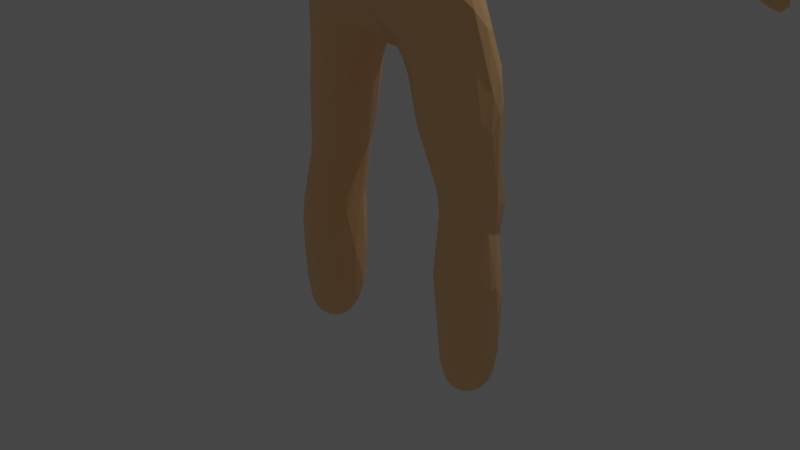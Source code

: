 # Source: char2.blend  (saved by Blender 2.80.75; exported with 4.5.12 LTS)
import bpy
from mathutils import Matrix  # noqa: F401  (used for matrix-valued properties, if any)

bpy.ops.wm.read_factory_settings(use_empty=True)
scene = bpy.context.scene
scene.name = 'Scene'

# ---- collections
col_collection = bpy.data.collections.new('Collection'); scene.collection.children.link(col_collection)
col_eyes = bpy.data.collections.new('eyes'); scene.collection.children.link(col_eyes)

# ---- materials (node trees are filled in below, after node groups)
mat_material = bpy.data.materials.new('Material')
mat_material.alpha_threshold = 0.0
mat_material.use_transparent_shadow = False
mat_material.line_color = (0.0, 0.0, 0.0, 1.0)
mat_grayhair = bpy.data.materials.new('GrayHair')
mat_grayhair.use_transparent_shadow = False
mat_eye1 = bpy.data.materials.new('eye1')
mat_eye1.alpha_threshold = 0.0
mat_eye1.use_transparent_shadow = False
mat_eye1.line_color = (0.0, 0.0, 0.0, 1.0)
mat_eye2 = bpy.data.materials.new('eye2')
mat_eye2.alpha_threshold = 0.0
mat_eye2.use_transparent_shadow = False
mat_eye2.line_color = (0.0, 0.0, 0.0, 1.0)

# ---- material node trees
mat_material.use_nodes = True; mat_material.node_tree.nodes.clear()
_N = mat_material.node_tree.nodes; _L = mat_material.node_tree.links
n0 = _N.new('ShaderNodeOutputMaterial'); n0.name = 'Material Output'; n0.location = (300, 300)
n1 = _N.new('ShaderNodeBsdfPrincipled'); n1.name = 'Principled BSDF'; n1.location = (10, 300)
n1.distribution = 'GGX'
n1.subsurface_method = 'BURLEY'
n1.inputs[0].default_value = (1.0, 0.6105, 0.2961, 1.0)
n1.inputs[2].default_value = 0.4
n1.inputs[3].default_value = 1.45
n1.inputs[27].default_value = (0.0, 0.0, 0.0, 1.0)
n1.inputs[28].default_value = 1.0
_L.new(n1.outputs[0], n0.inputs[0])
n0.is_active_output = True
mat_grayhair.use_nodes = True; mat_grayhair.node_tree.nodes.clear()
_N = mat_grayhair.node_tree.nodes; _L = mat_grayhair.node_tree.links
n0 = _N.new('ShaderNodeOutputMaterial'); n0.name = 'Material Output'; n0.location = (300, 300)
n1 = _N.new('ShaderNodeBsdfPrincipled'); n1.name = 'Principled BSDF'; n1.location = (10, 300)
n1.distribution = 'GGX'
n1.subsurface_method = 'BURLEY'
n1.inputs[0].default_value = (0.5271, 0.5271, 0.5271, 1.0)
n1.inputs[3].default_value = 1.45
n1.inputs[27].default_value = (0.0, 0.0, 0.0, 1.0)
n1.inputs[28].default_value = 1.0
_L.new(n1.outputs[0], n0.inputs[0])
n0.is_active_output = True
mat_eye1.use_nodes = True; mat_eye1.node_tree.nodes.clear()
_N = mat_eye1.node_tree.nodes; _L = mat_eye1.node_tree.links
n0 = _N.new('ShaderNodeOutputMaterial'); n0.name = 'Material Output'; n0.location = (300, 300)
n1 = _N.new('ShaderNodeBsdfPrincipled'); n1.name = 'Principled BSDF'; n1.location = (10, 300)
n1.distribution = 'GGX'
n1.subsurface_method = 'BURLEY'
n1.inputs[0].default_value = (1.0, 1.0, 1.0, 1.0)
n1.inputs[2].default_value = 0.4
n1.inputs[3].default_value = 1.45
n1.inputs[27].default_value = (0.0, 0.0, 0.0, 1.0)
n1.inputs[28].default_value = 1.0
_L.new(n1.outputs[0], n0.inputs[0])
n0.is_active_output = True
mat_eye2.use_nodes = True; mat_eye2.node_tree.nodes.clear()
_N = mat_eye2.node_tree.nodes; _L = mat_eye2.node_tree.links
n0 = _N.new('ShaderNodeOutputMaterial'); n0.name = 'Material Output'; n0.location = (300, 300)
n1 = _N.new('ShaderNodeBsdfPrincipled'); n1.name = 'Principled BSDF'; n1.location = (10, 300)
n1.distribution = 'GGX'
n1.subsurface_method = 'BURLEY'
n1.inputs[0].default_value = (0.0, 0.0, 0.0, 1.0)
n1.inputs[2].default_value = 0.4
n1.inputs[3].default_value = 1.45
n1.inputs[27].default_value = (0.0, 0.0, 0.0, 1.0)
n1.inputs[28].default_value = 1.0
_L.new(n1.outputs[0], n0.inputs[0])
n0.is_active_output = True

# ---- world
world_world = bpy.data.worlds.new('World'); scene.world = world_world
world_world.use_nodes = True; world_world.node_tree.nodes.clear()
_N = world_world.node_tree.nodes; _L = world_world.node_tree.links
n0 = _N.new('ShaderNodeOutputWorld'); n0.name = 'World Output'; n0.location = (300, 300)
n1 = _N.new('ShaderNodeBackground'); n1.name = 'Background'; n1.location = (10, 300)
n1.inputs[0].default_value = (0.05088, 0.05088, 0.05088, 1.0)
_L.new(n1.outputs[0], n0.inputs[0])
n0.is_active_output = True
world_world.color = (0.05088, 0.05088, 0.05088)
world_world.use_sun_shadow = False
world_world.sun_shadow_jitter_overblur = 0.0

# ---- cameras
cam_camera = bpy.data.cameras.new('Camera')
cam_camera.clip_end = 100.0
cam_camera.ortho_scale = 7.314

# ---- lights
light_light = bpy.data.lights.new('Light', 'POINT')
light_light.transmission_factor = 0.0
light_light.energy = 1000.0
light_light.shadow_soft_size = 0.1
light_light.shadow_maximum_resolution = 0.006
light_light.use_absolute_resolution = True

# ---- meshes
me_cube = bpy.data.meshes.new('Cube')
me_cube.from_pydata([(-2.408, 0.1877, 4.121), (-1.106, -0.2645, 0.4831), (0.7522, -0.5024, 2.245), (3.075, 0.04916, 3.786), (-0.5528, 0.3379, 3.168), (-0.667, 0.2492, 2.874), (-0.7892, 0.07234, 2.832), (-3.118, 0.3463, 3.625), (-1.23, 0.2247, 4.865), (-0.9634, 0.3701, 5.324), (-0.663, -0.2458, 3.781), (-0.5332, 0.3991, 3.68), (-0.79, -0.2559, 0.5011), (-0.9841, 0.2436, 2.04), (-1.275, 0.09845, -0.2147), (-0.123, -0.5727, 2.432), (-0.2205, 0.2814, 2.181), (-0.6085, -0.1381, 5.484), (-0.1615, -0.1892, 5.639), (-2.647, 0.2198, 4.053), (-2.677, -0.1255, 4.084), (-2.165, 0.02473, 4.858), (-1.128, -0.2586, 4.759), (-1.052, -0.27, 4.698), (-1.159, 0.3001, 4.926), (-1.18, 0.3528, 4.989), (-1.156, 0.21, 4.869), (-0.9171, -0.1995, 5.401), (-0.3023, 0.5511, 6.349), (-0.6665, -0.36, 3.998), (-1.014, -0.3046, 0.6827), (-0.4256, -0.3269, 1.756), (-1.253, 0.004633, -1.368), (-0.3096, -0.5279, 3.36), (0.06983, -0.5695, 4.031), (0.1197, -0.5389, 3.471), (-0.1048, -0.6512, 4.323), (-0.02401, 0.5758, 4.343), (0.22, 0.1062, 5.65), (0.3474, 0.1207, 5.512), (3.595, 0.1771, 2.889), (0.2608, 0.2853, 6.7), (2.388, 0.135, 4.076), (1.25, 0.2313, 4.864), (0.7224, 0.4838, 4.464), (0.8895, -0.09155, 4.395), (0.4533, -0.458, 3.835), (0.6113, 0.3675, 3.85), (1.152, 0.1949, 0.1859), (0.2577, 0.2993, 2.202), (0.4186, 0.6927, 4.687), (0.873, -0.1916, -1.423), (2.999, 0.05462, 3.406), (3.215, 0.317, 3.264), (1.203, -0.1847, 4.758), (1.738, 0.04387, 5.161), (0.9252, -0.144, 5.429), (0.9824, -0.4987, 5.084), (0.6019, 0.4161, 4.171), (0.007001, 0.5753, 4.341), (1.136, 0.05555, 1.616), (1.268, -0.08891, -1.333), (1.041, -0.3668, -0.9589), (0.2682, -0.5164, 3.517), (0.5938, -0.3615, 3.59), (0.6147, -0.4288, 3.202), (0.04456, 0.2137, 5.729), (3.483, 0.1996, 3.284), (-3.373, 0.1378, 3.343), (-0.6084, 0.3469, 2.545), (-0.3799, 0.1133, 5.504), (-2.181, -0.09466, 4.234), (-2.958, -0.02853, 3.597), (-3.478, 0.3185, 3.247), (-1.756, -0.16, 4.505), (-1.602, 0.1658, 5.229), (-2.169, -0.06304, 4.836), (-2.213, -0.1939, 4.554), (-1.294, -0.3691, 4.87), (-1.315, -0.3026, 4.779), (-0.2008, 0.1131, 5.664), (-0.4384, 0.0815, 6.279), (-0.7506, -0.1201, 4.02), (-0.5028, 0.1888, 1.478), (-0.2843, -0.09523, 1.778), (-0.4769, 0.321, 1.938), (-0.7766, -0.4855, 2.279), (-1.225, -0.2189, -1.302), (-1.247, 0.07674, -1.305), (-1.111, -0.251, -1.405), (-0.997, 0.2978, -0.2149), (-1.233, 0.03216, 0.2604), (-0.6836, 0.1879, 0.5781), (-0.3781, -0.4829, 3.674), (-0.7707, -0.03189, 3.006), (-0.2901, 0.4605, 3.141), (-0.2173, 0.5296, 3.615), (-0.01857, 0.778, 6.246), (-0.1319, 0.6885, 6.22), (-0.2856, 0.6123, 6.121), (3.679, 0.2976, 2.904), (0.3028, -0.1798, 5.542), (0.2119, -0.2405, 5.529), (3.488, 0.2525, 3.281), (1.514, 0.324, 4.883), (1.695, -0.04949, 5.161), (1.472, 0.1834, 4.69), (2.096, -0.2405, 4.584), (0.7866, 0.1972, 4.335), (1.293, -0.3796, 4.919), (0.3628, 0.1813, 5.916), (0.2151, 0.0885, 5.696), (0.6309, -0.5896, 4.355), (0.4257, -0.1956, 1.501), (0.2527, -0.1299, 1.835), (0.3634, 0.2936, 2.076), (0.8882, -0.3926, 1.73), (0.2595, -0.3107, 1.966), (0.8611, 0.2365, -1.061), (1.144, -0.3725, -0.6269), (0.6859, -0.07492, 0.4494), (0.961, -0.3181, 0.4609), (0.2747, 0.4535, 3.096), (0.2402, -0.1838, 6.694), (0.08745, -0.03891, 6.746), (0.04571, 0.3536, 2.438), (-0.2633, -0.02216, 5.619), (-0.3512, 0.6474, 4.961), (-0.6771, 0.4222, 5.263), (-0.1919, -0.3311, 2.024), (-0.2139, 0.0113, 1.878), (-0.07557, 0.1456, 2.02), (-2.114, 0.2933, 4.548), (-2.612, -0.04439, 4.317), (-2.343, -0.1541, 4.349), (-2.748, 0.2574, 3.764), (-1.909, 0.307, 4.801), (-2.206, -0.1601, 4.684), (-1.095, 0.2002, 4.826), (-0.5723, 0.4583, 3.938), (-0.8879, 0.2195, -1.18), (-0.6991, -0.5309, 2.222), (-0.3541, 0.04106, 5.547), (-0.1345, 0.06044, 1.931), (-2.512, -0.03391, 3.918), (-2.681, -0.005441, 3.777), (-2.664, 0.2307, 3.981), (-3.034, 0.1995, 3.876), (-2.748, 0.1757, 4.156), (-2.833, 0.02615, 3.612), (-2.822, -0.07747, 3.841), (-3.602, 0.2225, 2.763), (-1.938, 0.2134, 4.965), (-1.859, -0.2586, 4.868), (-2.091, 0.1339, 4.896), (-1.112, 0.04634, 4.805), (-1.273, -0.2204, 4.74), (-1.256, 0.3283, 4.949), (-0.9039, 0.2598, 5.422), (-0.2668, 0.05782, 5.765), (-0.2119, -0.3669, 6.548), (-0.4129, -0.6806, 4.462), (-0.6306, 0.3528, 3.874), (-0.621, -0.3326, 3.819), (-0.2948, 0.5556, 4.191), (-1.066, 0.2834, 0.8093), (-1.207, -0.03061, 0.7204), (-0.9333, 0.33, 0.7478), (-0.2877, -0.3186, 1.957), (-0.7389, -0.2421, -0.4227), (-0.9644, -0.403, -0.1541), (-0.6742, 0.01268, 0.3895), (-0.989, 0.353, 0.5161), (-0.8951, -0.3048, 0.4843), (-0.676, -0.2232, 3.437), (-0.1414, -0.5371, 3.857), (-0.2203, -0.2605, 6.666), (-0.3805, 0.4951, 3.617), (0.5527, 0.3094, 5.379), (0.3687, 0.6922, 4.852), (0.5339, 0.6319, 4.54), (0.7432, -0.09191, 3.158), (0.3873, 0.162, 6.616), (1.431, -0.04074, 5.296), (1.407, -0.3174, 5.006), (1.125, 0.08102, 4.819), (0.1704, -0.1809, 5.655), (0.2816, 0.1255, 5.809), (0.5806, 0.4409, 3.982), (0.6923, 0.01898, 3.85), (0.4787, 0.4434, 3.691), (0.5917, 0.3105, 3.699), (0.7015, 0.3129, 0.9784), (0.7272, -0.2196, -0.4755), (0.5831, -0.6526, 2.522), (0.5431, 0.376, 2.321), (0.3702, 0.3445, 2.235), (1.098, -0.1006, -1.497), (1.174, -0.03213, -1.469), (2.181, 0.1628, 4.276), (2.246, 0.2204, 4.295), (2.541, 0.0554, 3.856), (2.871, 0.1919, 4.03), (1.675, -0.3083, 4.667), (2.224, -0.1865, 4.582), (1.097, 0.3463, 4.94), (1.231, 0.3236, 4.953), (1.166, 0.2404, 4.89), (1.295, -0.3643, 4.856), (0.4617, -0.07544, 6.354), (0.2735, 0.4266, 6.608), (0.2767, -0.5472, 4.011), (0.7146, -0.1149, 3.899), (0.5018, 0.493, 4.185), (0.7922, 0.3031, 0.6788), (1.083, 0.2712, 0.9399), (0.5313, 0.3161, 1.757), (0.4922, -0.4001, 1.816), (1.185, 0.1237, -1.372), (0.9391, 0.2992, -0.2498), (1.309, 0.04981, -0.5888), (1.31, -0.1549, -0.3246), (0.9176, 0.3559, 0.4358), (0.7511, 0.1883, 0.04646), (0.6594, -0.2743, 3.492), (0.6876, -0.09116, 3.431), (0.4148, 0.4313, 3.163), (-0.4771, -0.5404, 2.197), (-0.5591, 0.3725, 2.385), (-0.5687, 0.3364, 2.791), (-0.5228, 0.66, 4.636), (-0.5891, 0.6028, 4.506), (-3.811, 0.3545, 2.828), (-3.759, 0.3358, 2.742), (-3.805, 0.2784, 2.715), (-0.3913, -0.04468, 6.609), (-0.2842, -0.5098, 5.272), (-0.6958, -0.6605, 4.75), (-0.5875, -0.6919, 4.825), (-1.095, -0.07064, -1.5), (-1.172, -0.2042, -1.415), (-1.146, -0.1493, -1.469), (-1.095, 0.03817, -1.491), (-1.087, 0.1154, -1.445), (-1.075, -0.1685, -1.481), (-0.9748, 0.09622, 2.305), (-0.8943, -0.2772, 2.565), (-0.5391, 0.1738, 5.453), (-0.2926, -0.1614, 5.553), (-0.2008, -0.09294, 1.871), (-0.5594, 0.3201, 5.369), (-0.07958, 0.2632, 5.48), (-0.1279, -0.2342, 5.556), (-0.09604, -0.2218, 5.602), (-0.2214, -0.1317, 5.605), (0.04903, -0.2429, 5.543), (-2.532, 0.2023, 4.047), (-2.38, 0.2619, 4.413), (-2.523, 0.2178, 4.39), (-2.525, -0.1186, 4.234), (-2.602, 0.1043, 3.791), (-2.721, 0.1333, 4.254), (-2.84, 0.05358, 4.165), (-3.076, 0.05553, 3.795), (-2.638, -0.1315, 4.027), (-2.723, 0.208, 3.71), (-2.925, 0.2295, 3.466), (-3.461, 0.2097, 3.284), (-3.209, 0.08556, 3.618), (-3.353, 0.08799, 3.206), (-3.033, 0.04101, 3.351), (-3.095, -0.003298, 3.405), (-2.756, -0.05481, 3.802), (-3.454, 0.2514, 2.897), (-3.532, 0.3745, 3.065), (-3.692, 0.3737, 2.876), (-3.471, 0.2721, 3.276), (-1.565, 0.3227, 4.855), (-1.713, 0.3044, 4.989), (-1.854, 0.1318, 5.083), (-2.046, -0.1572, 4.867), (-1.799, -0.3208, 4.755), (-1.657, -0.3036, 4.666), (-1.815, -0.08138, 4.45), (-1.923, -0.211, 4.469), (-2.133, 0.1447, 4.289), (-2.411, -0.103, 4.46), (-1.153, -0.02206, 4.796), (-0.9223, -0.2604, 4.479), (-0.9849, -0.3444, 4.625), (-1.134, -0.3567, 4.771), (-1.043, 0.3884, 4.939), (-1.033, 0.4294, 5.042), (-1.183, 0.3956, 5.098), (-1.075, 0.3117, 4.878), (-1.309, -0.08217, 5.35), (-0.9613, 0.3202, 5.38), (-0.9936, -0.5129, 5.034), (-1.162, -0.3982, 4.82), (-0.179, -0.2107, 5.769), (-0.2391, -0.06183, 5.702), (-0.3086, 0.2876, 5.872), (-0.2176, 0.1738, 5.773), (-0.26, 0.0649, 5.635), (-0.2344, 0.0438, 5.687), (-0.2455, -0.002007, 5.7), (-0.2021, -0.1585, 5.714), (-0.385, 0.3669, 6.022), (-0.1513, -0.4509, 6.289), (-0.27, -0.3939, 6.425), (-0.4383, -0.1027, 6.496), (-0.4632, -0.004214, 6.457), (-0.4939, 0.03829, 6.177), (-0.3891, 0.2498, 6.589), (-0.3733, 0.4674, 6.1), (-0.4053, 0.4214, 6.248), (-0.2524, 0.5512, 6.439), (-0.5119, -0.4855, 4.026), (-0.3949, -0.4847, 3.867), (-0.6879, 0.2811, 4.171), (-0.7121, -0.2157, 3.943), (-0.8927, -0.3838, 4.482), (-0.8165, -0.08552, 4.225), (-0.5408, 0.4576, 3.823), (-0.4324, 0.5354, 3.889), (-0.5061, 0.5007, 4.175), (-0.5249, 0.5086, 4.263), (-0.3416, 0.569, 4.297), (-0.6643, -0.1049, 0.6281), (-0.7173, -0.1973, 0.5979), (-0.9945, 0.3203, 0.7772), (-1.184, -0.02569, 1.281), (-0.7449, -0.4028, 1.256), (-1.104, -0.2365, 1.219), (-0.6664, 0.1495, 0.5754), (-0.5402, 0.3695, 2.094), (-1.117, 0.2419, 0.8074), (-0.7254, 0.3331, 0.9939), (-1.168, 0.155, 1.005), (-0.8335, -0.4007, 1.282), (-0.293, 0.04623, 1.808), (-0.4435, 0.04913, 1.493), (-0.43, 0.1581, 1.639), (-0.2397, 0.12, 1.932), (-0.2482, -0.2235, 1.886), (-0.1794, -0.2545, 1.947), (-0.4016, -0.1536, 1.554), (-0.4629, 0.2501, 1.744), (-1.035, -0.1189, 1.949), (-1.137, -0.1262, 1.436), (-0.5613, -0.3621, 1.375), (-0.8471, -0.4195, 1.682), (-0.4068, -0.262, 1.655), (-0.3028, -0.2289, 1.827), (-0.5259, -0.4105, 1.778), (-0.9151, -0.3667, 1.812), (-0.7532, 0.05179, -1.201), (-1.168, 0.1505, -1.344), (-1.089, 0.2538, -1.071), (-1.077, 0.178, -1.367), (-1.261, -0.1336, -1.322), (-1.2, 0.02902, -1.434), (-1.238, -0.06534, -1.401), (-1.287, -0.1543, -1.076), (-0.9791, -0.273, -1.381), (-0.8626, -0.2109, -1.393), (-1.074, -0.3627, -0.956), (-1.181, -0.3122, -1.022), (-0.984, 0.2854, -0.8692), (-1.31, -0.1798, -0.5764), (-1.247, 0.1638, -0.8388), (-1.14, -0.369, -0.6806), (-0.7831, 0.2189, 0.02323), (-0.7199, -0.231, -0.121), (-0.8565, 0.2724, -0.291), (-1.186, 0.1613, 0.1163), (-1.075, -0.3937, -0.1509), (-0.687, 0.06278, 0.09113), (-0.6424, 0.04233, 0.609), (-0.9244, 0.3463, 0.397), (-1.147, 0.2005, 0.1954), (-1.256, -0.2387, -0.05161), (-1.127, -0.2325, 0.6257), (-1.201, 0.1297, 0.2892), (-1.033, -0.3076, 0.4689), (-1.145, -0.3487, -0.02151), (-0.12, -0.5304, 3.618), (-0.504, -0.4946, 3.238), (-0.6362, -0.4546, 3.046), (-0.4402, -0.66, 2.815), (-0.6493, 0.1257, 3.535), (-0.6768, -0.1346, 3.584), (-0.6473, 0.1439, 3.671), (-0.6991, -0.0725, 3.319), (-0.5417, -0.3939, 3.766), (-0.6194, 0.2597, 3.18), (-0.7555, -0.167, 3.096), (-0.4468, -0.4727, 3.463), (-0.6208, -0.3314, 3.549), (-0.02103, 0.5136, 3.356), (-0.02396, 0.6438, 6.386), (-0.02116, 0.6783, 6.334), (-0.2246, 0.5999, 6.292), (-0.04796, 0.8024, 6.194), (0.01402, 0.8098, 6.192), (-0.1803, 0.4494, 6.661), (-0.03219, 0.1873, 5.668), (-0.1267, 0.1972, 5.74), (-0.3864, -0.7156, 4.687), (-0.2239, -0.6212, 5.116), (-0.06051, -0.1886, 6.726), (-0.2142, 0.6279, 5.996), (-0.03337, 0.6274, 5.866), (-0.1417, 0.6225, 5.901), (-0.05359, 0.7014, 6.136), (-0.1342, -0.1718, 1.902), (0.4348, -0.4875, 2.115), (0.2467, 0.397, 2.749), (0.455, 0.3779, 2.734), (0.1579, 0.1538, 2.006), (0.9918, 0.316, 1.804), (0.4157, 0.5362, 5.127), (3.657, 0.312, 3.01), (0.3619, -0.04569, 6.64), (0.9719, -0.06457, -1.508), (0.909, 0.09869, -1.44), (1.085, -0.2103, -1.455), (0.8672, 0.03261, 2.656), (0.368, 0.06882, 5.527), (0.3007, 0.02907, 5.588), (0.1225, -0.1128, 1.89), (0.5292, 0.1822, 5.45), (0.1431, -0.2228, 5.561), (2.21, -0.09095, 4.215), (2.346, -0.03595, 4.076), (2.819, 0.024, 4.183), (2.553, -0.04735, 4.374), (2.258, 0.1287, 4.739), (2.329, -0.1604, 4.355), (2.571, 0.1922, 3.946), (2.777, 0.1378, 4.185), (2.808, 0.08915, 4.191), (2.754, 0.178, 4.147), (2.688, 0.2134, 4.075), (2.458, -0.1271, 4.169), (2.844, 0.05217, 3.599), (2.729, 0.2142, 3.719), (3.013, 0.1794, 3.909), (3.294, 0.1227, 3.535), (3.192, 0.2857, 3.659), (2.931, -0.01585, 3.616), (3.29, 0.1809, 3.088), (3.445, 0.1241, 3.247), (1.774, -0.0539, 4.474), (1.954, -0.04742, 5.0), (1.432, -0.3398, 4.912), (1.371, -0.3386, 4.817), (1.329, -0.2747, 4.753), (1.791, -0.1405, 4.487), (1.426, 0.297, 4.842), (1.727, 0.2994, 4.702), (1.905, 0.2991, 4.825), (2.269, 0.02415, 4.76), (2.112, -0.1434, 4.829), (2.265, -0.1355, 4.242), (1.946, -0.2098, 4.456), (1.08, -0.2941, 4.724), (1.143, -0.2593, 4.759), (1.076, 0.4053, 5.027), (1.003, 0.4139, 4.924), (0.999, 0.389, 5.282), (0.7419, 0.4513, 5.211), (0.8832, 0.4669, 5.127), (1.006, 0.02949, 5.47), (1.283, -0.03631, 5.385), (0.8591, 0.1659, 5.459), (1.111, 0.3008, 5.358), (1.177, -0.4173, 4.854), (1.258, -0.2971, 4.779), (0.9785, -0.4235, 4.66), (1.025, -0.2865, 5.302), (0.06246, -0.2985, 5.848), (0.1206, -0.212, 5.615), (0.1806, -0.2083, 5.755), (0.217, -0.1217, 5.681), (0.2466, -0.1154, 5.751), (0.2475, 0.2415, 5.827), (0.2431, 0.014, 5.678), (0.1573, 0.3081, 5.798), (0.2342, -0.4155, 6.155), (0.4149, -0.169, 6.304), (0.4287, 0.05722, 6.144), (0.4528, 0.1142, 6.373), (0.4193, -0.03321, 6.057), (0.3326, -0.2704, 6.036), (0.3599, -0.3388, 6.28), (0.4207, -0.2582, 6.359), (0.3516, 0.3195, 6.592), (0.1308, -0.5297, 3.76), (0.3042, -0.5023, 3.758), (0.746, -0.2083, 4.022), (0.5103, -0.4179, 3.701), (0.6337, -0.3099, 3.818), (0.572, -0.3876, 3.854), (0.6749, -0.334, 3.971), (0.5738, -0.4304, 3.98), (0.4418, 0.5398, 4.282), (0.3405, 0.5469, 3.9), (0.3618, 0.5411, 4.245), (0.7163, -0.1589, 0.4307), (0.6893, 0.2157, 0.6236), (0.6579, 0.02881, 0.5197), (0.6688, -0.1367, 0.6355), (0.903, 0.3309, 0.7287), (1.098, 0.2703, 0.7645), (1.163, 0.1768, 0.8954), (1.221, -0.05296, 0.4162), (1.209, 0.09447, 0.6085), (0.9475, -0.3163, 0.6779), (0.7238, -0.244, 0.6889), (0.7927, -0.2803, 0.6431), (0.9724, 0.3264, 0.7843), (0.9336, 0.3853, 1.398), (0.6391, 0.228, 0.8481), (0.4345, -0.006217, 1.462), (0.3698, 0.1296, 1.739), (0.2441, -0.0289, 1.838), (0.4876, 0.1611, 1.501), (0.531, 0.3659, 2.063), (0.5213, 0.2621, 1.627), (1.186, 0.003688, 1.274), (0.6159, -0.468, 1.891), (0.7675, -0.4509, 1.748), (0.2718, -0.2234, 1.862), (0.3504, -0.3399, 1.912), (0.7276, -0.01025, -1.104), (0.954, 0.1556, -1.395), (1.266, -0.1856, -1.173), (1.223, 0.1778, -1.051), (1.177, -0.1752, -1.437), (0.9301, -0.2729, -1.354), (1.157, -0.3287, -0.9966), (0.7928, 0.2108, -0.9321), (0.8797, 0.2663, 0.1193), (0.9652, 0.2787, 0.1331), (1.066, 0.256, 0.1447), (0.8167, 0.244, 0.1057), (1.308, 0.01361, -0.262), (1.107, 0.31, 0.4802), (1.043, 0.3265, 0.3674), (1.004, 0.3472, 0.5078), (0.8225, 0.3168, 0.4113), (1.183, -0.1612, 0.5008), (0.7998, -0.2698, 0.4114), (0.8837, -0.3091, 0.4321), (0.8636, -0.3031, 0.6543), (0.4349, -0.5195, 3.259), (0.496, -0.6567, 2.817), (0.6659, -0.2214, 3.691), (0.6866, 0.1251, 3.194), (0.4711, -0.4593, 3.492), (-0.2116, 0.3905, 2.688), (0.02049, 0.7829, 6.245), (0.06194, 0.7073, 6.137), (0.03018, 0.6481, 6.373), (0.1725, 0.5593, 6.347), (0.2593, 0.5427, 6.469), (0.07374, 0.6057, 6.47), (0.1326, 0.1639, 5.691), (0.1407, 0.217, 5.756), (0.03647, 0.3063, 5.776), (0.1414, -0.2856, 1.981), (-0.004267, 0.6765, 4.856), (0.3083, 0.7069, 4.769), (0.04393, -0.581, 2.468), (0.2529, 0.5913, 5.966), (0.09214, 0.6436, 5.922), (0.01303, 0.216, 2.122), (-0.09263, -0.357, 6.604), (-0.02252, 0.608, 5.02), (3.086, 0.1321, 3.272), (3.155, 0.08386, 3.217), (3.176, 0.3497, 3.427), (-3.208, 0.3126, 3.22), (-3.262, 0.1684, 3.609), (-3.229, 0.2149, 3.665), (-0.3643, 0.6925, 4.854), (-3.834, 0.3272, 2.766), (-0.3732, 0.1134, 6.642), (-0.3437, -0.2413, 6.577), (-0.3006, -0.2206, 6.641), (-0.5622, -0.6444, 5.033), (-0.9838, -0.02487, -1.511), (-0.7025, -0.3044, 3.167), (-0.7202, 0.2469, 2.683), (-0.2802, 0.1203, 5.56), (-2.428, -0.1281, 4.167), (-2.821, -0.01096, 4.148), (-2.765, -0.07452, 4.118), (-3.18, 0.3361, 3.62), (-3.074, 0.1375, 3.844), (-3.627, 0.2018, 2.77), (-1.451, 0.1433, 4.673), (-1.432, -0.34, 4.834), (-1.746, -0.181, 5.04), (-1.887, 0.07646, 4.409), (-1.363, 0.2914, 4.86), (-1.181, -0.1846, 4.766), (-1.36, 0.02784, 5.359), (-1.158, -0.1374, 5.386), (-1.334, -0.3619, 4.926), (-1.395, -0.3276, 5.0), (-0.8937, -0.4686, 4.569), (-1.406, -0.2817, 5.091), (-0.3747, 0.1108, 5.957), (-0.3618, 0.1993, 5.91), (-0.1957, 0.1224, 5.712), (-0.417, -0.09971, 6.153), (-0.4313, -0.2261, 6.34), (-0.6364, -0.6355, 4.465), (-0.686, -0.5545, 4.343), (-0.7622, 0.2408, 4.305), (-0.6853, -0.05278, 3.721), (-0.7378, -0.2565, 0.6859), (-0.8723, 0.3434, 0.4964), (-1.102, 0.3135, 0.4684), (-1.137, 0.2828, 0.4793), (-0.4881, -0.1967, 1.271), (-0.7197, -0.4763, 1.888), (-0.5688, -0.4995, 2.039), (-0.7204, 0.07485, -0.9314), (-0.9007, 0.1107, -1.428), (-0.9724, 0.1303, -1.44), (-1.107, 0.2762, -0.3142), (-1.256, -0.2737, -0.7254), (-1.313, 0.05509, -0.4856), (-0.9729, -0.3455, -1.102), (-0.8499, -0.253, -1.275), (-0.7537, 0.2078, 0.1572), (-0.6885, -0.1431, -0.1431), (-1.056, 0.2587, 0.1545), (-0.9582, 0.2789, 0.1423), (-1.18, -0.151, 0.5893), (-0.179, -0.5475, 3.341), (-0.6046, 0.2865, 3.683), (-0.3808, 0.3906, 2.749), (-0.1154, 0.5762, 4.337), (-0.09785, 0.5944, 6.488), (-0.06415, 0.7626, 6.227), (-0.2837, 0.5948, 6.27), (0.03902, 0.7205, 6.268), (-0.03434, 0.4719, 6.689), (0.04768, 0.1854, 5.671), (-0.1636, 0.289, 5.795), (-0.1113, 0.5268, 5.81), (-0.1225, 0.6956, 6.146), (-0.2382, 0.3527, 2.369), (-0.04442, -0.268, 6.69), (0.4015, -0.625, 2.4), (0.5072, -0.6669, 2.513), (0.6609, -0.5342, 2.192), (0.6325, 0.3525, 2.446), (3.624, 0.333, 3.027), (0.2877, -0.268, 6.622), (0.3837, -0.1887, 6.554), (0.4159, -0.6077, 5.127), (0.6312, -0.6809, 4.879), (1.128, 0.05971, -1.469), (0.7483, 0.071, 2.984), (0.9793, -0.06166, 2.392), (0.8579, -0.3501, 2.494), (0.09312, 0.04503, 1.929), (0.006027, -0.3794, 2.128), (0.388, -0.01479, 5.535), (0.5608, 0.03327, 5.491), (0.2024, -0.1236, 1.872), (2.421, -0.1056, 4.093), (2.346, 0.0684, 4.077), (2.281, 0.2513, 4.331), (2.531, 0.2274, 4.356), (2.632, 0.1564, 3.786), (2.904, 0.01366, 4.046), (2.769, -0.07656, 4.111), (2.829, -0.07562, 3.887), (3.076, -0.006963, 3.639), (2.811, 0.1258, 3.593), (3.087, 0.1372, 3.828), (3.492, 0.1616, 2.943), (3.326, 0.05588, 3.261), (1.769, 0.07168, 4.478), (1.378, 0.3708, 5.077), (1.19, 0.3953, 5.121), (1.773, -0.1754, 5.034), (2.17, -0.08881, 4.816), (1.026, -0.2851, 4.666), (0.904, -0.2821, 4.449), (1.081, 0.2998, 4.879), (1.208, 0.3699, 5.035), (0.8464, 0.501, 4.745), (0.8749, 0.5046, 4.955), (1.088, 0.2073, 4.825), (0.5429, -0.2499, 5.469), (1.179, -0.3425, 4.786), (0.9935, -0.5014, 4.77), (1.171, -0.1737, 5.354), (0.02189, -0.2375, 5.614), (0.3638, -0.1962, 6.028), (0.2009, 0.1386, 5.731), (0.3469, 0.3533, 5.931), (0.4265, -0.1072, 6.173), (0.4437, 0.06541, 6.283), (0.374, 0.4632, 6.413), (0.4401, -0.4876, 3.954), (0.675, 0.2941, 4.17), (0.691, -0.2092, 3.865), (0.603, 0.4641, 4.288), (0.6613, 0.1157, 0.5574), (0.756, -0.2171, 0.4608), (0.7382, -0.4036, 1.255), (1.154, 0.1326, 1.427), (0.2613, 0.1088, 1.896), (0.1731, -0.03126, 1.889), (0.3612, -0.1746, 1.662), (0.2979, 0.1957, 1.965), (1.044, -0.1128, 1.929), (1.097, 0.1955, 1.69), (0.4396, -0.3652, 1.814), (1.128, -0.2969, -1.275), (1.03, -0.2764, -1.386), (0.7411, 0.1199, -1.016), (1.191, 0.2207, -0.8828), (1.297, -0.2054, -0.6545), (1.247, -0.2789, -0.7929), (0.8981, -0.3794, -0.5339), (0.8411, -0.2652, -1.18), (1.065, 0.2916, -0.2914), (1.316, -0.06295, -0.2729), (0.7736, -0.3139, -0.1958), (1.042, -0.4029, -0.1757), (1.225, -0.2918, -0.1169), (0.05964, -0.615, 2.994), (0.6793, -0.06224, 3.671), (0.5408, -0.49, 3.197), (0.6256, 0.2474, 3.185), (0.5833, 0.3216, 3.42), (0.2629, 0.5227, 3.367), (0.2998, 0.5927, 6.245), (0.2768, 0.5705, 6.309), (0.2825, 0.5438, 6.421), (0.1086, 0.465, 6.679), (0.164, 0.5586, 6.527), (-0.0337, -0.6878, 4.9), (0.3823, 0.6641, 4.92), (0.4278, -0.6766, 2.671), (-0.03289, -0.6366, 2.743), (0.2901, 0.09259, 6.693), (0.08577, 0.1954, 5.583), (-0.0002829, 0.2004, 5.594), (-0.456, 0.4115, 3.176), (0.3544, 0.5007, 3.646), (-0.6258, -0.5513, 2.211), (-0.4448, -0.6329, 2.404), (-0.3535, 0.3086, 2.134), (-0.4378, 0.3583, 2.228), (-0.4177, 0.6658, 4.541), (-3.734, 0.2543, 2.687), (-0.2864, -0.3234, 6.557), (-0.4161, -0.3906, 5.383), (-0.452, -0.6939, 4.935), (-1.179, -0.06504, -1.465), (-0.9342, -0.1779, 2.554), (-0.7421, 0.1162, 2.914), (-0.7082, -0.5621, 2.595), (-0.5623, 0.038, 5.491), (-1.003, -0.03642, 5.459), (-0.1808, -0.1924, 5.581), (-2.349, -0.04356, 4.08), (-2.294, 0.05695, 4.13), (-2.205, 0.2116, 4.307), (-2.548, 0.1827, 3.948), (-3.03, 0.2584, 3.829), (-2.799, 0.1383, 3.584), (-3.157, 0.3651, 3.521), (-3.572, 0.3298, 2.863), (-3.658, 0.2677, 2.729), (-3.677, 0.194, 2.873), (-3.677, 0.2055, 2.759), (-1.159, 0.1153, 4.838), (-1.784, -0.103, 5.081), (-1.716, -0.3243, 4.701), (-1.887, 0.2712, 4.93), (-0.9187, 0.4503, 5.166), (-0.6985, 0.5917, 4.856), (-0.536, 0.6393, 4.925), (-1.196, -0.0003842, 5.429), (-1.117, 0.1421, 5.443), (-1.086, 0.05312, 5.462), (-0.7884, 0.1156, 5.474), (-1.33, 0.2484, 5.329), (-0.8838, -0.5831, 4.769), (-0.686, -0.5928, 5.092), (-0.2129, 0.5094, 5.841), (-0.06677, -0.4597, 6.182), (-0.3149, -0.3809, 6.297), (-0.2122, -0.4224, 6.184), (-0.01923, -0.4167, 5.995), (-0.4374, 0.01277, 6.403), (-0.3696, -0.3247, 6.393), (-0.4419, 0.1819, 6.495), (-0.3446, -0.2277, 6.018), (-0.3089, -0.3276, 6.059), (-0.4039, -0.183, 6.24), (-0.368, -0.3319, 6.262), (-0.4282, -0.2248, 6.412), (-0.3539, 0.3902, 6.536), (-0.3784, 0.4761, 6.376), (-0.7227, 0.07499, 4.035), (-0.7955, -0.3804, 4.235), (-0.9017, -0.0795, 4.427), (-0.5251, -0.2794, 1.263), (-0.9176, 0.384, 1.326), (-0.8257, 0.3826, 1.181), (-1.172, 0.02986, 1.412), (-1.164, -0.1527, 1.111), (-0.638, -0.3846, 1.277), (-0.418, -0.05416, 1.508), (-0.6011, 0.3279, 1.546), (-0.7454, 0.3954, 1.495), (-1.062, 0.233, 1.777), (-0.7483, -0.0876, -1.195), (-0.8755, -0.02562, -1.464), (-0.8277, 0.2134, -1.084), (-1.288, -0.02555, -1.246), (-1.214, -0.1462, -1.414), (-1.277, 0.09463, -1.026), (-1.208, 0.1837, -1.077), (-1.044, -0.3004, -1.328), (-0.936, -0.3185, -1.197), (-0.6943, -0.02543, -0.6103), (-0.7682, 0.2074, -0.4318), (-0.8798, 0.2568, -0.9327), (-1.217, 0.2025, -0.3143), (-1.028, -0.4012, -0.4621), (-0.9346, -0.3947, -0.4605), (-0.7373, 0.1569, -0.6869), (-0.9015, 0.2745, 0.05753), (-1.277, -0.2474, -0.3362), (-0.8376, -0.3591, -0.36), (-0.7263, -0.1745, 0.4142), (-0.8356, 0.3247, 0.4155), (-1.309, -0.1296, -0.2092), (-0.6869, 0.1126, 3.206), (-0.5379, 0.3862, 3.444), (-0.1835, 0.5481, 6.351), (-0.08847, 0.2847, 6.766), (0.6232, -0.6178, 2.705), (0.5903, 0.3301, 2.754), (0.005446, 0.4404, 5.294), (0.6671, 0.5698, 4.539), (3.65, 0.2608, 2.863), (3.65, 0.2256, 2.859), (0.3031, -0.1719, 6.657), (0.4613, -0.4026, 5.369), (0.5778, -0.5221, 5.212), (0.6955, -0.6146, 5.049), (0.4298, -0.7049, 4.861), (0.6021, -0.6668, 4.554), (0.9337, -0.1599, -1.475), (0.9318, -0.192, 2.524), (0.6813, 0.2292, 2.88), (0.6442, -0.1128, 5.481), (0.213, -0.1497, 5.596), (0.09294, -0.441, 5.358), (2.382, 0.2633, 4.386), (2.509, -0.0291, 3.918), (2.549, -0.08247, 3.941), (2.702, 0.01761, 3.752), (2.62, 0.2148, 4.039), (2.832, 0.2833, 3.745), (3.195, 0.3485, 3.542), (3.23, 0.3296, 3.565), (3.561, 0.2141, 2.884), (3.473, 0.276, 2.963), (3.534, 0.3509, 3.078), (3.424, 0.3453, 3.107), (3.627, 0.1887, 3.049), (3.168, 0.01077, 3.342), (1.16, 0.08442, 4.817), (1.156, -0.05661, 4.786), (1.624, 0.3176, 5.012), (1.667, 0.2688, 5.114), (1.748, 0.1094, 5.158), (1.785, -0.3025, 4.829), (1.878, -0.2593, 4.856), (1.865, 0.268, 4.954), (2.372, -0.133, 4.456), (0.8583, -0.4543, 4.49), (0.6174, 0.621, 4.638), (1.062, 0.1998, 5.432), (1.39, -0.2641, 5.125), (1.098, -0.397, 4.767), (0.921, -0.5746, 4.894), (0.9189, -0.467, 5.167), (-0.02339, -0.3128, 5.852), (0.3375, 0.07619, 5.891), (0.2608, 0.01155, 5.748), (0.1794, 0.1305, 5.684), (0.2591, -0.3072, 6.598), (0.2792, -0.3596, 6.493), (0.3208, -0.3683, 6.38), (0.07628, -0.4323, 6.054), (0.4428, 0.09472, 6.517), (0.5003, -0.03611, 6.248), (0.4598, -0.03227, 6.458), (0.4059, 0.4219, 6.216), (0.3807, 0.1705, 6.008), (0.2971, 0.5031, 5.922), (0.4212, 0.2479, 6.505), (0.4186, -0.6749, 4.422), (0.7657, -0.04824, 4.102), (0.7805, -0.3032, 4.144), (0.8364, 0.3825, 4.536), (0.5189, -0.2892, 1.293), (0.7486, 0.3591, 1.094), (0.6371, -0.3896, 1.3), (0.7946, 0.4013, 1.391), (1.056, 0.3063, 1.336), (0.9582, 0.3642, 1.645), (1.157, -0.1047, 1.384), (0.7884, -0.1256, -1.324), (0.8677, -0.05781, -1.464), (0.7879, -0.014, -1.354), (0.8374, 0.06144, -1.396), (0.7834, 0.1144, -1.228), (0.7778, -0.1703, -1.195), (0.8561, -0.2263, -1.349), (1.113, 0.1816, -1.327), (0.8583, 0.1399, -1.342), (1.28, -0.01639, -1.271), (1.246, 0.02154, -1.365), (1.046, -0.3259, -1.212), (0.9578, -0.3118, -1.267), (0.9928, -0.2395, -1.436), (0.8911, 0.2714, -0.7644), (1.263, 0.1539, -0.4674), (1.282, 0.09417, -0.9607), (0.9804, -0.4035, -0.4387), (0.7243, 0.1387, -0.5834), (0.6836, 0.02576, 0.06131), (1.22, 0.1934, -0.2876), (1.146, -0.3669, -0.1476), (1.254, -0.2849, -0.4078), (0.886, -0.3845, -0.09682), (1.065, -0.2975, 0.434), (0.6347, 0.1743, 3.563), (0.7272, -0.2602, 3.164), (0.5218, 0.3651, 3.183), (0.3674, 0.5052, 3.392), (0.2422, 0.5257, 3.602), (0.05671, 0.5989, 5.838), (0.1704, 0.6409, 5.977), (-0.0002105, 0.725, 6.147), (0.1616, 0.3853, 6.712), (-0.01558, 0.3552, 6.764), (-0.02481, 0.2978, 2.28), (0.1731, 0.338, 2.348), (0.1079, -0.2082, 6.713), (0.1085, -0.3302, 6.632), (-0.02209, 0.6664, 4.57), (3.283, 0.2761, 3.572), (-3.116, -0.001374, 3.524), (-3.206, 0.2821, 3.664), (-0.6139, -0.6445, 2.534), (-0.5298, -0.6532, 2.773), (-0.6017, -0.6464, 2.655), (-0.4331, -0.4204, 1.978), (-0.5124, -0.6789, 2.627), (-0.316, 0.6946, 4.598), (-0.6955, 0.5395, 4.504), (-0.4103, 0.7059, 4.753), (-3.808, 0.2949, 2.705), (-3.813, 0.3362, 2.864), (-3.743, 0.2875, 2.692), (-3.756, 0.2444, 2.859), (-0.2994, -0.05485, 6.682), (-0.2246, -0.1839, 6.7), (-0.5393, -0.6925, 4.616), (-0.9543, -0.1991, -1.463), (-0.9631, -0.08154, 2.47), (-0.98, -0.2544, 1.926), (-0.4364, -0.003958, 5.519), (-2.385, -0.1049, 4.124), (-2.558, -0.1077, 3.971), (-2.354, 0.1169, 4.098), (-2.723, 0.2065, 4.091), (-2.565, 0.1623, 4.414), (-2.646, 0.04104, 4.352), (-2.2, -0.09641, 4.776), (-2.485, 0.03493, 3.91), (-3.142, 0.3516, 3.378), (-3.132, 0.02214, 3.621), (-3.763, 0.3667, 2.913), (-3.791, 0.294, 2.88), (-3.48, 0.3566, 3.188), (-1.359, 0.3653, 5.157), (-1.731, 0.01406, 5.162), (-1.403, 0.3161, 5.248), (-1.598, 0.2433, 5.186), (-2.261, -0.04022, 4.153), (-2.218, -0.1661, 4.308), (-2.283, 0.2511, 4.333), (-1.171, 0.3761, 5.237), (-0.8089, 0.4455, 4.549), (-0.7257, 0.5701, 4.693), (-1.272, 0.0904, 5.41), (-1.373, -0.1931, 5.223), (-0.5525, -0.3235, 5.415), (-1.059, -0.5034, 4.934), (-1.358, -0.3183, 4.788), (-1.05, -0.4973, 4.843), (-1.208, -0.2966, 4.777), (-1.016, -0.4268, 4.704), (-0.7228, -0.6491, 4.937), (-0.9442, -0.443, 5.182), (-0.2023, -0.3701, 6.013), (-0.134, 0.1586, 5.671), (-0.3077, 0.5089, 5.945), (-0.04906, -0.4102, 6.529), (-0.3043, -0.3447, 6.148), (-0.4542, -0.1321, 6.405), (-0.4199, 0.3309, 6.144), (-0.3951, 0.1346, 6.036), (-0.3771, -0.1895, 6.094), (-0.3839, -0.2488, 6.098), (-0.2866, 0.3354, 6.665), (-0.3458, 0.5454, 6.288), (-0.2782, 0.5139, 6.501), (-0.2789, -0.5475, 4.022), (-0.6477, 0.4088, 4.253), (-0.623, 0.4078, 4.182), (-0.7348, 0.2637, 0.654), (-0.6438, 0.2455, 0.9107), (-0.8297, 0.3119, 0.7043), (-1.193, 0.1151, 0.7949), (-0.8717, -0.318, 0.6965), (-1.035, 0.3242, 1.302), (-0.3175, 0.1704, 1.887), (-0.785, 0.4066, 1.666), (-0.8793, 0.3926, 1.654), (-0.9693, 0.3601, 1.647), (-1.094, 0.2574, 1.447), (-0.9308, 0.3585, 1.796), (-0.872, 0.05329, -1.44), (-1.148, 0.1306, 1.494), (-1.05, 0.02923, 2.066), (-0.6301, -0.4673, 1.842), (-1.016, -0.3174, 1.185), (-0.7932, 0.0007688, -1.357), (-0.7316, -0.00946, -1.149), (-0.8939, -0.1262, -1.471), (-0.8217, -0.1524, -1.381), (-0.8114, -0.06679, -1.403), (-0.7648, 0.1401, -1.096), (-0.7916, -0.1844, -1.229), (-0.9817, 0.2355, -1.212), (-0.8134, 0.1052, -1.309), (-1.18, 0.09795, -1.413), (-1.044, -0.2423, -1.431), (-1.146, -0.2809, -1.311), (-0.8027, 0.2178, -0.9308), (-1.169, 0.2331, -0.8406), (-1.315, 0.02444, -0.729), (-1.323, -0.08798, -0.6864), (-1.316, -0.04218, -0.2686), (-1.228, -0.0266, 0.3733), (-1.147, -0.3709, -0.3014), (-1.222, -0.3164, -0.3119), (-0.7004, 0.09958, -0.01392), (-1.03, 0.3344, 0.3736), (-0.8689, 0.2775, 0.188), (-1.194, -0.1759, 0.3989), (-1.18, 0.2137, 0.4875), (-0.9838, -0.3826, 0.07055), (-0.853, -0.3595, 0.004814), (-0.7716, -0.3054, -0.0793), (-0.6045, -0.3852, 3.364), (-0.4862, 0.4273, 3.598), (-0.5726, 0.3266, 3.6), (-0.3342, 0.5202, 3.367), (-0.1798, 0.5651, 6.505), (-0.2544, 0.2003, 2.015), (0.03418, 0.2559, 6.774), (-0.239, 0.715, 4.739), (-0.1175, -0.6212, 2.557), (-0.1718, 0.5671, 5.848), (-0.2411, 0.5736, 5.909), (-0.2176, 0.3306, 6.709), (-0.002478, 0.6975, 4.712), (-0.06955, 0.1972, 5.582), (0.5535, -0.6692, 2.644), (0.08022, -0.6275, 2.604), (0.5397, -0.5168, 2.117), (0.6694, -0.5992, 2.562), (0.6984, 0.2764, 2.646), (0.9703, 0.1983, 2.167), (0.7919, 0.1584, 2.683), (0.5956, 0.6286, 4.87), (3.68, 0.2162, 2.924), (3.695, 0.2726, 2.905), (3.633, 0.3276, 2.96), (3.666, 0.2534, 3.021), (0.3905, -0.7143, 4.668), (1.079, -0.01283, -1.503), (1.19, 0.0546, -1.433), (1.028, 0.08872, -1.477), (0.9082, 0.04628, -1.472), (1.024, -0.1464, -1.496), (0.7554, -0.3751, 2.865), (0.2464, -0.04324, 5.658), (0.2049, 0.05089, 1.907), (2.487, 0.1959, 4.067), (2.479, 0.1885, 4.474), (2.642, 0.03266, 4.351), (2.545, -0.1029, 4.269), (2.742, -0.05982, 3.821), (2.636, -0.1352, 4.039), (2.574, -0.1197, 3.991), (2.693, -0.12, 4.087), (3.076, -0.01453, 3.523), (3.227, 0.05285, 3.532), (3.611, 0.3148, 2.919), (3.141, 0.2596, 3.268), (3.588, 0.1463, 2.998), (1.435, -0.1771, 5.201), (2.166, -0.03693, 4.22), (2.133, 0.08372, 4.258), (1.951, 0.3078, 4.656), (2.001, 0.1822, 4.937), (2.252, -0.1856, 4.371), (1.743, -0.3288, 4.74), (1.089, 0.01559, 4.768), (1.044, 0.4248, 5.102), (1.398, 0.3559, 5.161), (1.257, 0.1603, 5.398), (1.21, 0.07222, 5.435), (1.079, -0.1055, 5.425), (1.495, 0.2081, 5.267), (0.5253, 0.3748, 5.326), (0.9229, 0.2984, 5.397), (0.95, -0.5496, 5.004), (1.397, 0.3174, 5.238), (1.338, 0.266, 5.311), (0.8779, -0.5758, 4.727), (0.7191, -0.6566, 4.789), (0.2256, -0.2273, 5.84), (0.2445, 0.4655, 5.846), (0.151, -0.3986, 6.519), (0.0992, -0.4602, 6.218), (-0.01813, -0.4615, 6.385), (0.3617, -0.3263, 6.409), (0.1712, -0.4394, 6.377), (0.3894, -0.2712, 6.155), (0.2596, -0.3621, 6.048), (0.1502, -0.3893, 6.01), (0.4418, -0.06888, 6.519), (0.3984, 0.3986, 6.089), (0.2976, 0.6006, 6.134), (0.317, 0.5344, 6.006), (0.3322, 0.5138, 6.422), (-0.02075, -0.7012, 4.698), (0.7172, -0.507, 4.296), (0.765, -0.4038, 4.212), (0.69, 0.3697, 4.302), (0.517, 0.4885, 3.902), (1.187, -0.09904, 1.015), (1.058, -0.2893, 1.131), (1.133, -0.1914, 1.252), (0.5822, -0.3567, 1.289), (1.074, -0.2773, 0.5981), (0.401, 0.02348, 1.572), (0.3332, 0.003418, 1.708), (0.1901, 0.1319, 1.972), (0.186, -0.1902, 1.899), (0.79, 0.4083, 1.655), (0.8735, 0.3908, 1.742), (1.111, 0.2401, 1.426), (0.9319, -0.3228, 1.972), (0.4309, -0.3132, 1.695), (0.8105, -0.09669, -1.39), (0.9789, 0.2167, -1.265), (1.092, 0.147, -1.415), (1.1, 0.2505, -1.09), (0.9653, 0.2615, -1.086), (1.229, -0.06808, -1.416), (1.213, -0.2137, -1.35), (1.223, -0.2596, -1.117), (1.24, 0.09722, -1.28), (1.144, -0.2405, -1.394), (0.6904, 0.008104, -0.6073), (1.143, 0.2601, -0.2403), (1.05, 0.2811, -0.8196), (0.8094, 0.2463, -0.4022), (1.327, -0.06261, -0.7087), (0.6986, -0.1848, -0.1017), (1.215, 0.08692, 0.2408), (1.044, -0.3761, 0.05311), (0.7091, 0.1195, 0.01832), (1.147, 0.2684, 0.4869), (1.277, -0.1929, -0.07351), (0.9361, -0.3892, -0.007038), (1.134, -0.2346, 0.5354), (0.2559, -0.5694, 3.223), (0.5951, 0.2811, 3.605), (0.4879, 0.4386, 3.408), (0.4899, 0.4198, 3.601), (0.1322, 0.6821, 6.234), (0.1032, 0.7049, 6.192), (0.06579, 0.5257, 6.606), (-0.008122, 0.5953, 6.504), (-0.1159, -0.04657, 1.892), (0.476, -0.672, 4.992), (0.1489, -0.5981, 2.475), (0.2047, 0.5716, 5.872), (0.1406, 0.5489, 5.827), (0.02486, 0.4759, 5.791), (0.3295, 0.692, 4.598), (0.0784, 0.2646, 5.482), (0.2583, -0.5304, 5.256), (3.208, 0.04041, 3.239), (3.337, 0.1885, 3.52), (3.094, 0.02039, 3.343), (-3.007, 0.127, 3.335), (-0.4424, 0.4744, 3.398), (-0.3195, 0.5606, 3.867), (-0.5156, -0.6716, 2.526), (1.009, 0.08544, 2.205), (2.077, 0.07377, 4.924), (0.3735, 0.5022, 6.218), (0.1531, 0.565, 6.377)], [], [(141, 760, 972), (15, 761, 227), (15, 168, 129), (754, 389, 976), (645, 229, 95), (762, 347, 85), (763, 85, 335), (763, 335, 645), (1051, 69, 1048), (594, 69, 1051), (13, 594, 1051), (764, 230, 979), (127, 128, 857), (233, 980, 587), (783, 233, 275), (234, 765, 786), (176, 766, 160), (239, 244, 241), (361, 769, 362), (243, 632, 242), (1052, 592, 631), (1067, 244, 987), (245, 94, 6), (246, 989, 772), (595, 80, 1025), (250, 158, 247), (773, 796, 17), (17, 796, 774), (248, 27, 252), (27, 248, 17), (248, 775, 254), (126, 303, 142), (252, 705, 253), (255, 705, 252), (254, 775, 18), (18, 775, 253), (252, 775, 248), (1016, 767, 252), (991, 776, 71), (1009, 991, 71), (992, 776, 991), (605, 777, 285), (285, 777, 993), (778, 256, 1010), (132, 1010, 19), (257, 132, 19), (778, 993, 0), (286, 259, 134), (596, 20, 264), (149, 145, 72), (272, 145, 992), (147, 600, 262), (148, 994, 7), (780, 147, 148), (133, 598, 259), (597, 263, 598), (781, 270, 1231), (266, 781, 1231), (265, 260, 781), (146, 135, 782), (135, 265, 266), (780, 599, 971), (970, 150, 20), (273, 783, 583), (784, 783, 273), (982, 784, 765), (276, 73, 1001), (68, 267, 1002), (1003, 1001, 73), (601, 269, 786), (282, 284, 1018), (787, 287, 602), (136, 278, 277), (278, 1006, 1004), (602, 8, 787), (602, 606, 8), (279, 75, 1007), (1005, 75, 279), (280, 788, 76), (282, 789, 284), (603, 1018, 78), (284, 71, 74), (283, 71, 1008), (74, 71, 283), (152, 257, 258), (285, 778, 602), (134, 1009, 281), (77, 134, 281), (281, 1009, 789), (286, 134, 77), (77, 137, 286), (789, 1009, 284), (153, 280, 137), (22, 607, 155), (818, 23, 155), (156, 607, 1020), (138, 818, 155), (321, 612, 289), (612, 620, 1021), (290, 22, 1021), (607, 22, 1020), (1020, 22, 290), (791, 292, 293), (292, 791, 792), (787, 155, 287), (26, 8, 24), (24, 157, 25), (9, 791, 1011), (791, 9, 128), (792, 1013, 292), (1013, 291, 292), (798, 1014, 795), (295, 794, 608), (774, 609, 27), (158, 250, 296), (1006, 1011, 1004), (1006, 798, 296), (296, 798, 795), (610, 1019, 1017), (298, 78, 79), (1022, 799, 237), (799, 1022, 1017), (297, 800, 1023), (609, 1015, 1023), (1024, 903, 805), (300, 809, 1032), (614, 300, 1032), (614, 1031, 615), (302, 301, 653), (616, 159, 302), (1025, 80, 616), (616, 80, 304), (304, 300, 305), (159, 305, 300), (1026, 301, 615), (1158, 308, 802), (802, 308, 804), (802, 805, 910), (802, 1157, 1158), (812, 803, 807), (803, 308, 309), (804, 308, 803), (618, 617, 811), (811, 617, 1032), (996, 597, 133), (597, 598, 133), (262, 597, 996), (589, 807, 766), (311, 808, 806), (1031, 307, 615), (614, 1032, 1031), (1032, 809, 1033), (1033, 811, 1032), (618, 812, 807), (1033, 812, 618), (807, 813, 618), (808, 313, 815), (1034, 814, 313), (99, 314, 1035), (402, 649, 28), (316, 1036, 1089), (408, 161, 36), (318, 317, 394), (34, 175, 498), (621, 319, 322), (321, 817, 612), (288, 818, 322), (294, 621, 138), (1012, 978, 1038), (621, 322, 818), (816, 622, 82), (398, 394, 163), (29, 163, 317), (317, 163, 394), (10, 163, 29), (177, 323, 324), (378, 328, 848), (328, 378, 627), (329, 623, 12), (821, 337, 1042), (625, 336, 165), (823, 166, 642), (1044, 30, 384), (30, 1044, 339), (1056, 30, 351), (382, 1056, 333), (350, 824, 623), (819, 623, 329), (337, 821, 827), (167, 820, 821), (331, 822, 1043), (333, 349, 823), (1050, 338, 1053), (825, 341, 340), (83, 342, 341), (1046, 340, 342), (347, 342, 83), (343, 340, 1046), (340, 130, 84), (249, 353, 84), (353, 346, 84), (350, 352, 31), (350, 819, 352), (335, 85, 826), (228, 335, 1047), (347, 762, 1090), (348, 822, 349), (989, 348, 349), (333, 355, 989), (13, 828, 245), (1054, 828, 1053), (352, 353, 31), (975, 629, 1055), (1061, 1057, 1058), (1058, 829, 1061), (1057, 1065, 356), (1062, 630, 356), (358, 835, 1070), (88, 832, 834), (833, 769, 241), (832, 88, 32), (364, 836, 1067), (837, 836, 364), (364, 637, 837), (637, 364, 365), (1077, 838, 630), (637, 1063, 169), (374, 839, 1069), (639, 169, 829), (373, 169, 639), (1070, 633, 358), (368, 633, 90), (368, 90, 374), (842, 366, 636), (371, 1075, 1076), (371, 634, 367), (634, 371, 1076), (366, 371, 367), (839, 372, 844), (1077, 372, 638), (90, 641, 845), (633, 380, 640), (634, 1076, 846), (385, 381, 1076), (1073, 14, 635), (841, 375, 380), (842, 376, 371), (376, 1075, 371), (385, 376, 384), (171, 848, 639), (638, 92, 1077), (848, 171, 378), (12, 848, 329), (848, 1084, 373), (380, 1078, 640), (380, 1081, 626), (383, 1081, 380), (849, 1040, 638), (382, 1, 30), (498, 386, 35), (318, 93, 386), (973, 33, 387), (33, 973, 389), (643, 389, 740), (391, 174, 10), (391, 393, 174), (174, 593, 398), (396, 593, 174), (10, 398, 163), (644, 1087, 390), (393, 396, 174), (851, 94, 393), (1085, 593, 388), (398, 593, 1085), (1087, 11, 1086), (1232, 4, 852), (1088, 1232, 177), (561, 645, 122), (95, 1088, 399), (647, 400, 853), (853, 401, 98), (402, 853, 98), (98, 648, 403), (401, 650, 97), (649, 99, 1035), (853, 1089, 647), (652, 407, 66), (406, 407, 652), (570, 653, 1224), (1224, 653, 654), (1219, 143, 721), (768, 408, 751), (409, 768, 751), (984, 985, 854), (572, 127, 579), (977, 979, 1092), (15, 1093, 761), (574, 15, 672), (574, 1100, 1093), (1224, 654, 959), (801, 1095, 1094), (414, 412, 413), (414, 576, 412), (143, 671, 721), (128, 251, 857), (36, 1169, 408), (660, 2, 194), (65, 855, 1117), (1186, 1102, 2), (855, 557, 1099), (417, 418, 195), (195, 661, 1183), (1147, 471, 857), (180, 897, 858), (50, 1106, 897), (179, 50, 573), (662, 422, 100), (1130, 100, 859), (182, 423, 1164), (861, 664, 423), (663, 907, 908), (1112, 424, 1114), (1115, 425, 1114), (867, 51, 930), (867, 424, 1116), (868, 669, 181), (1105, 668, 427), (869, 668, 1105), (427, 1104, 1105), (670, 1186, 724), (670, 1102, 1186), (955, 1117, 868), (1182, 571, 415), (178, 431, 1148), (671, 419, 1119), (721, 430, 1219), (431, 1226, 39), (1226, 431, 178), (705, 432, 482), (432, 871, 482), (484, 186, 871), (871, 102, 101), (862, 102, 872), (102, 862, 701), (433, 1134, 434), (677, 1134, 1135), (679, 443, 873), (442, 443, 679), (440, 679, 1121), (679, 440, 442), (436, 1122, 693), (437, 1121, 1137), (1138, 444, 438), (464, 444, 1138), (676, 444, 464), (438, 444, 1123), (439, 680, 42), (876, 875, 874), (877, 439, 1120), (441, 686, 447), (3, 686, 681), (681, 686, 435), (681, 684, 3), (683, 684, 682), (1126, 1124, 1125), (52, 685, 580), (580, 446, 1131), (446, 878, 53), (445, 450, 1124), (1229, 686, 3), (687, 451, 881), (1130, 859, 882), (1130, 883, 1109), (884, 882, 53), (452, 448, 1129), (67, 103, 1229), (883, 880, 662), (1228, 688, 886), (40, 1132, 1228), (888, 453, 54), (1146, 890, 1151), (891, 890, 1146), (55, 891, 183), (890, 1150, 1151), (892, 1139, 107), (465, 458, 433), (464, 465, 433), (453, 689, 1134), (678, 200, 459), (459, 460, 678), (462, 437, 1236), (693, 1122, 462), (436, 693, 463), (461, 1137, 1121), (204, 107, 438), (107, 893, 892), (1140, 695, 45), (108, 1140, 45), (1140, 108, 700), (921, 700, 108), (696, 700, 921), (479, 703, 896), (700, 696, 207), (206, 207, 205), (696, 205, 207), (697, 1141, 691), (205, 696, 469), (469, 698, 699), (185, 207, 887), (691, 470, 1142), (1148, 470, 1147), (179, 752, 472), (752, 421, 471), (699, 1106, 1141), (696, 698, 469), (858, 897, 698), (185, 700, 207), (1140, 700, 185), (1146, 1144, 891), (1149, 109, 184), (703, 477, 1152), (703, 479, 900), (902, 480, 862), (899, 704, 902), (899, 902, 57), (487, 485, 1118), (905, 111, 187), (493, 904, 915), (904, 485, 905), (915, 904, 110), (486, 187, 707), (111, 906, 707), (487, 38, 111), (483, 485, 1154), (1155, 916, 708), (708, 915, 110), (1157, 802, 910), (908, 907, 1156), (967, 907, 663), (663, 908, 1159), (913, 1164, 209), (913, 209, 911), (912, 709, 491), (909, 1159, 908), (1164, 913, 911), (1164, 911, 182), (492, 1165, 914), (495, 496, 1159), (495, 1161, 496), (497, 917, 711), (914, 1165, 1237), (1166, 1237, 1167), (748, 1168, 747), (505, 712, 46), (34, 499, 211), (919, 212, 189), (502, 500, 504), (695, 896, 920), (920, 500, 695), (921, 108, 1172), (858, 44, 715), (715, 713, 58), (47, 189, 191), (212, 558, 741), (502, 503, 501), (504, 503, 502), (505, 1170, 112), (504, 1170, 505), (512, 519, 922), (513, 222, 214), (214, 192, 923), (192, 510, 523), (214, 510, 192), (1174, 1176, 552), (1176, 1210, 552), (1210, 1176, 1175), (520, 717, 553), (520, 555, 924), (113, 512, 922), (524, 527, 523), (925, 521, 513), (214, 923, 513), (530, 928, 1174), (517, 515, 719), (113, 922, 1187), (524, 1179, 527), (720, 1119, 1181), (525, 526, 720), (430, 721, 675), (722, 533, 114), (923, 216, 528), (522, 925, 1183), (1185, 926, 420), (60, 725, 1235), (217, 924, 531), (1177, 924, 217), (534, 533, 726), (929, 935, 934), (1192, 1191, 1189), (425, 937, 536), (425, 536, 1114), (1190, 218, 1113), (1196, 218, 538), (536, 937, 1189), (61, 938, 1202), (1193, 939, 61), (218, 939, 1113), (1195, 537, 732), (940, 941, 728), (541, 727, 1194), (943, 1201, 219), (731, 732, 537), (221, 951, 731), (733, 62, 946), (940, 62, 941), (592, 987, 244, 239), (948, 1206, 1198), (1198, 1206, 947), (1201, 947, 223), (735, 219, 544), (544, 545, 735), (546, 219, 1201), (543, 219, 546), (221, 1208, 951), (736, 547, 516), (1204, 547, 944), (738, 952, 946), (1203, 948, 1198), (948, 1203, 120), (1206, 511, 716), (551, 223, 510), (511, 120, 512), (545, 544, 549), (222, 544, 543), (48, 545, 548), (516, 552, 1208), (516, 1208, 736), (1207, 517, 1204), (554, 553, 952), (553, 555, 520), (121, 953, 518), (498, 63, 499), (63, 35, 1211), (63, 560, 499), (560, 63, 556), (556, 1211, 557), (742, 557, 855), (740, 557, 1211), (741, 225, 954), (558, 502, 64), (189, 741, 954), (1212, 1214, 191), (744, 559, 743), (955, 224, 1117), (955, 181, 225), (560, 742, 64), (418, 956, 856), (956, 418, 226), (956, 226, 1213), (1214, 957, 759), (399, 122, 95), (399, 96, 958), (746, 1215, 747), (750, 566, 567), (564, 400, 567), (1218, 400, 647), (567, 400, 1218), (906, 569, 707), (569, 570, 488), (570, 569, 66), (1169, 865, 751), (1111, 865, 1169), (572, 579, 179), (572, 573, 1097), (179, 573, 572), (965, 195, 196), (125, 561, 417), (1100, 574, 1221), (1233, 958, 96), (507, 958, 1233), (959, 576, 1222), (412, 959, 654), (960, 1166, 575), (961, 563, 414), (404, 961, 403), (124, 755, 1091), (749, 651, 963), (965, 964, 125), (49, 965, 196), (571, 117, 574), (38, 39, 756), (1226, 757, 756), (756, 652, 568), (756, 757, 652), (906, 756, 568), (276, 585, 73), (601, 270, 271), (585, 971, 73), (585, 276, 584), (68, 584, 267), (268, 584, 68), (999, 782, 135), (976, 973, 974), (86, 141, 972), (168, 15, 227), (975, 168, 227), (754, 976, 1234), (754, 1234, 1093), (754, 740, 389), (228, 229, 645), (5, 395, 4), (763, 762, 85), (230, 231, 1013), (792, 230, 1013), (793, 979, 792), (981, 232, 587), (232, 981, 1001), (982, 233, 783), (981, 587, 1002), (983, 587, 234), (985, 984, 590), (590, 984, 235), (589, 310, 813), (589, 235, 310), (986, 408, 238), (242, 239, 769), (1066, 243, 242), (243, 1066, 359), (770, 246, 593), (594, 6, 771), (6, 594, 13), (348, 989, 246), (989, 86, 772), (990, 70, 773), (142, 248, 254), (248, 990, 17), (797, 247, 158), (773, 247, 797), (415, 249, 1219), (0, 993, 779), (247, 251, 250), (777, 998, 260), (996, 995, 261), (995, 996, 21), (286, 997, 133), (134, 596, 1009), (259, 596, 134), (133, 259, 286), (260, 265, 779), (145, 260, 998), (144, 992, 145), (146, 779, 135), (262, 261, 147), (148, 147, 261), (7, 780, 148), (1231, 273, 266), (266, 265, 781), (149, 781, 260), (780, 971, 147), (263, 1000, 598), (784, 273, 151), (151, 601, 765), (273, 583, 266), (270, 151, 1231), (275, 274, 999), (275, 999, 783), (601, 786, 765), (269, 68, 785), (602, 287, 605), (79, 74, 156), (284, 74, 79), (277, 278, 293), (152, 279, 1007), (280, 604, 788), (152, 1007, 790), (790, 278, 136), (603, 611, 281), (610, 603, 78), (613, 153, 611), (605, 283, 777), (777, 283, 1008), (136, 132, 257), (995, 21, 154), (137, 997, 286), (257, 152, 790), (79, 156, 1020), (818, 288, 23), (23, 288, 289), (291, 24, 25), (293, 25, 157), (8, 157, 24), (792, 791, 793), (291, 1012, 294), (798, 75, 1014), (295, 1015, 609), (1023, 1016, 609), (250, 128, 296), (795, 158, 296), (1006, 9, 1011), (613, 297, 1023), (613, 611, 297), (1017, 1019, 799), (298, 79, 1020), (1022, 238, 768), (800, 1022, 591), (903, 1024, 299), (18, 306, 254), (705, 903, 253), (809, 306, 810), (299, 1024, 810), (302, 159, 615), (616, 302, 407), (616, 304, 159), (126, 300, 303), (300, 306, 809), (1027, 578, 160), (160, 766, 309), (1033, 810, 1028), (1029, 310, 311), (617, 1029, 312), (618, 1029, 617), (1030, 307, 81), (1095, 1026, 99), (814, 1036, 815), (815, 1036, 1035), (1037, 36, 161), (317, 619, 620), (317, 1037, 619), (317, 318, 1037), (1037, 318, 175), (318, 394, 93), (817, 288, 320), (29, 817, 320), (612, 817, 620), (1038, 621, 1012), (1039, 162, 319), (620, 29, 317), (817, 29, 620), (326, 1038, 231), (326, 764, 327), (324, 323, 139), (324, 1233, 177), (325, 164, 324), (164, 326, 327), (1042, 1040, 624), (624, 1040, 849), (337, 1041, 1040), (1042, 337, 1040), (823, 382, 333), (626, 1081, 338), (30, 1, 384), (12, 623, 1044), (1044, 623, 824), (627, 378, 346), (346, 378, 825), (341, 334, 83), (334, 1041, 83), (341, 825, 334), (337, 335, 826), (820, 1045, 1049), (336, 338, 1050), (351, 30, 339), (340, 84, 825), (346, 352, 627), (1090, 343, 1046), (353, 249, 344), (1048, 1047, 820), (1052, 631, 1065), (354, 1055, 350), (333, 1056, 355), (355, 1056, 351), (628, 351, 339), (628, 332, 1055), (31, 354, 350), (344, 31, 353), (31, 344, 168), (1055, 354, 975), (354, 168, 975), (141, 351, 628), (631, 632, 140), (1066, 357, 359), (835, 358, 357), (1062, 1065, 831), (360, 32, 362), (357, 1066, 88), (88, 1066, 32), (360, 833, 87), (833, 360, 362), (87, 363, 360), (364, 987, 365), (366, 1068, 836), (367, 1068, 366), (240, 1068, 87), (89, 1068, 240), (844, 1069, 839), (370, 1070, 835), (1072, 1071, 832), (635, 834, 1071), (850, 1073, 1072), (635, 370, 834), (377, 838, 1077), (639, 377, 171), (850, 91, 1073), (14, 91, 375), (169, 1084, 847), (1084, 1083, 847), (1082, 376, 170), (171, 334, 378), (1078, 379, 641), (845, 641, 1079), (383, 380, 375), (1078, 625, 172), (1079, 849, 638), (1074, 1043, 91), (1043, 1074, 166), (91, 383, 375), (1083, 1084, 12), (384, 173, 1044), (33, 93, 397), (387, 33, 397), (387, 388, 974), (974, 973, 387), (391, 622, 390), (390, 393, 391), (93, 394, 397), (622, 391, 320), (1087, 644, 11), (392, 644, 390), (395, 851, 1087), (397, 1085, 387), (398, 1085, 394), (177, 1086, 11), (1088, 96, 399), (1088, 177, 96), (507, 164, 59), (507, 1233, 164), (853, 402, 28), (648, 401, 97), (99, 649, 98), (655, 98, 403), (1034, 405, 1036), (405, 1089, 1036), (647, 1089, 651), (1218, 647, 1217), (1089, 853, 316), (316, 853, 28), (1025, 407, 406), (143, 131, 671), (410, 854, 985), (124, 1091, 410), (1092, 979, 586), (574, 1093, 15), (655, 411, 99), (588, 984, 1096), (1096, 963, 405), (415, 430, 1182), (656, 964, 16), (125, 964, 656), (129, 672, 15), (857, 251, 1226), (659, 1100, 658), (658, 1221, 416), (416, 1221, 574), (661, 418, 856), (195, 418, 661), (115, 419, 49), (723, 419, 115), (661, 1103, 1184), (1103, 869, 1105), (897, 1106, 699), (1107, 1110, 885), (100, 1108, 859), (422, 1110, 1108), (40, 1107, 1132), (664, 1164, 423), (863, 864, 902), (862, 1227, 863), (665, 1220, 864), (864, 1220, 666), (865, 1111, 666), (112, 866, 918), (1152, 866, 112), (1193, 539, 198), (198, 1113, 1193), (1116, 426, 942), (868, 670, 724), (668, 181, 427), (673, 428, 429), (101, 701, 870), (1118, 871, 429), (101, 429, 871), (487, 429, 38), (571, 1182, 117), (1119, 721, 671), (676, 464, 434), (874, 875, 676), (200, 678, 1120), (1136, 873, 877), (441, 1121, 437), (436, 1123, 682), (895, 438, 1123), (874, 201, 876), (680, 201, 677), (442, 440, 202), (443, 442, 879), (880, 442, 202), (435, 441, 1122), (682, 1127, 683), (683, 450, 1128), (1125, 444, 1126), (1126, 444, 676), (52, 580, 581), (685, 680, 446), (878, 879, 582), (443, 879, 878), (1129, 448, 3), (688, 1128, 886), (1129, 684, 688), (1230, 1128, 450), (451, 1131, 882), (1130, 882, 884), (880, 969, 662), (452, 688, 1132), (1228, 687, 40), (887, 689, 888), (458, 457, 54), (465, 457, 458), (1136, 460, 104), (461, 104, 889), (690, 1142, 889), (887, 43, 106), (459, 106, 43), (1236, 891, 55), (889, 890, 461), (1139, 892, 455), (455, 456, 1139), (184, 892, 899), (1134, 689, 1135), (460, 1136, 678), (678, 1136, 877), (873, 461, 679), (1236, 437, 1137), (894, 1137, 461), (465, 1138, 203), (204, 463, 893), (185, 466, 1140), (467, 54, 478), (43, 206, 459), (472, 1106, 179), (471, 472, 752), (698, 921, 44), (898, 1144, 1143), (1145, 1144, 473), (1146, 1151, 1143), (480, 1145, 56), (56, 473, 701), (473, 56, 1145), (1148, 1147, 178), (1148, 898, 476), (1148, 476, 470), (1149, 901, 109), (455, 208, 456), (478, 456, 208), (477, 900, 702), (703, 900, 477), (466, 702, 900), (701, 480, 56), (483, 1154, 481), (481, 482, 483), (186, 483, 482), (481, 705, 482), (1162, 1154, 494), (1154, 485, 494), (494, 485, 706), (493, 706, 485), (111, 707, 187), (906, 111, 38), (487, 111, 905), (485, 484, 1118), (485, 186, 484), (1160, 1156, 1158), (1160, 489, 909), (489, 1161, 495), (489, 495, 909), (1162, 1161, 489), (1157, 1163, 489), (709, 490, 706), (710, 491, 492), (492, 491, 1165), (917, 911, 492), (909, 495, 1159), (41, 497, 210), (182, 497, 41), (575, 1167, 916), (1168, 748, 566), (34, 211, 918), (1111, 918, 866), (63, 498, 35), (713, 45, 919), (714, 212, 500), (112, 1170, 1152), (45, 695, 500), (213, 715, 58), (713, 188, 58), (47, 188, 713), (189, 212, 741), (920, 1171, 504), (191, 190, 47), (47, 1173, 188), (213, 507, 508), (508, 507, 59), (715, 213, 506), (508, 506, 213), (512, 717, 519), (513, 521, 222), (548, 514, 1207), (215, 515, 514), (530, 1174, 516), (515, 517, 1207), (555, 121, 518), (1178, 1210, 1175), (215, 1185, 515), (527, 529, 523), (116, 1178, 1175), (525, 1179, 1180), (529, 525, 723), (1181, 723, 720), (1119, 526, 721), (1183, 1184, 522), (925, 923, 528), (725, 1185, 420), (1183, 528, 195), (60, 724, 928), (60, 719, 725), (724, 669, 868), (660, 532, 2), (532, 660, 531), (1186, 116, 1176), (1187, 1177, 217), (217, 726, 1187), (726, 533, 1187), (1187, 533, 722), (534, 726, 416), (934, 535, 929), (929, 535, 931), (932, 937, 425), (118, 1189, 937), (936, 1189, 1191), (1197, 727, 728), (1197, 539, 1194), (935, 540, 734), (941, 62, 733), (947, 729, 1198), (735, 1199, 1200), (1199, 949, 730), (541, 62, 727), (1206, 223, 947), (544, 219, 543), (949, 1199, 48), (736, 221, 1202), (736, 1208, 221), (547, 1204, 516), (949, 1204, 944), (944, 547, 220), (1205, 950, 953), (739, 950, 951), (120, 511, 948), (1206, 716, 510), (223, 1206, 510), (543, 546, 222), (222, 546, 551), (549, 544, 222), (739, 1208, 1210), (516, 1204, 517), (121, 1205, 953), (1209, 1205, 121), (518, 953, 1178), (560, 556, 742), (65, 742, 855), (225, 224, 955), (501, 560, 64), (225, 558, 224), (1212, 189, 954), (224, 64, 65), (1214, 744, 1213), (122, 226, 418), (226, 122, 957), (957, 745, 958), (745, 399, 958), (747, 1215, 565), (565, 748, 747), (565, 1238, 748), (97, 650, 562), (1217, 749, 750), (569, 568, 66), (570, 1224, 488), (419, 577, 49), (1227, 409, 665), (123, 423, 755), (966, 124, 410), (421, 752, 579), (759, 958, 507), (1222, 576, 960), (576, 414, 563), (854, 1091, 963), (962, 963, 1091), (49, 577, 965), (410, 657, 966), (966, 657, 967), (573, 1225, 1097), (508, 1225, 506), (968, 1225, 59), (757, 406, 652), (406, 757, 1098), (884, 582, 883), (969, 1229, 103), (1229, 969, 686), (1229, 448, 67), (274, 782, 999), (68, 1000, 268), (72, 150, 271), (25, 292, 291), (292, 25, 293), (167, 624, 172), (335, 337, 827), (1062, 1069, 844), (1234, 761, 1093), (438, 895, 204), (1027, 1156, 967), (1214, 759, 190), (991, 596, 992), (1046, 347, 1090), (758, 1088, 95), (97, 404, 403), (1102, 194, 2), (1104, 427, 1235), (462, 1236, 454), (880, 202, 449), (454, 692, 463), (1144, 183, 891), (1166, 746, 1237), (180, 506, 1225), (113, 524, 511), (511, 524, 716), (486, 569, 488), (668, 559, 181), (972, 760, 1234), (974, 388, 772), (972, 772, 86), (645, 335, 228), (16, 763, 656), (16, 762, 763), (1090, 762, 16), (1047, 1048, 69), (980, 234, 587), (233, 232, 275), (587, 232, 233), (982, 980, 233), (1023, 800, 767), (1001, 275, 232), (982, 765, 980), (1034, 588, 1096), (985, 590, 176), (409, 236, 800), (767, 800, 236), (768, 409, 591), (1022, 768, 591), (986, 161, 408), (769, 361, 242), (592, 1059, 987), (1066, 242, 361), (632, 631, 592), (830, 592, 1052), (89, 241, 244), (988, 94, 245), (5, 594, 771), (770, 396, 988), (94, 988, 396), (17, 990, 773), (1025, 1098, 595), (303, 80, 595), (252, 27, 1016), (17, 774, 27), (306, 126, 254), (343, 1090, 143), (131, 143, 1090), (992, 144, 776), (130, 1219, 249), (252, 253, 775), (71, 776, 1008), (998, 776, 144), (0, 256, 778), (19, 1010, 256), (778, 285, 993), (994, 148, 258), (261, 262, 996), (259, 20, 596), (779, 993, 260), (72, 145, 272), (135, 779, 265), (993, 777, 260), (779, 146, 256), (256, 146, 19), (7, 146, 782), (970, 20, 1000), (598, 1000, 20), (149, 270, 781), (149, 260, 145), (599, 7, 782), (263, 600, 584), (266, 583, 999), (7, 599, 780), (782, 274, 1003), (782, 1003, 599), (268, 263, 584), (269, 1000, 68), (271, 150, 970), (151, 765, 784), (982, 783, 784), (151, 270, 601), (1001, 274, 275), (981, 276, 1001), (983, 68, 1002), (1001, 1003, 274), (786, 269, 785), (785, 234, 786), (277, 606, 1010), (1005, 279, 21), (1005, 76, 788), (604, 1015, 788), (295, 788, 1015), (281, 789, 603), (285, 602, 605), (154, 152, 258), (606, 778, 1010), (76, 997, 280), (137, 280, 997), (23, 22, 155), (1021, 22, 23), (138, 155, 787), (277, 293, 157), (1012, 291, 978), (128, 127, 791), (793, 791, 127), (1014, 608, 794), (978, 291, 1013), (787, 26, 138), (794, 295, 609), (795, 1014, 796), (794, 774, 796), (795, 796, 797), (158, 795, 797), (800, 297, 1022), (9, 1006, 296), (78, 1019, 610), (78, 298, 1019), (1020, 290, 298), (1021, 298, 290), (1017, 1022, 297), (1023, 1015, 613), (253, 299, 18), (615, 159, 614), (300, 614, 159), (80, 303, 304), (300, 304, 303), (653, 301, 801), (654, 653, 801), (804, 805, 802), (1027, 160, 309), (807, 803, 309), (805, 804, 1024), (810, 1024, 804), (811, 1033, 618), (589, 813, 807), (311, 310, 235), (235, 808, 311), (235, 588, 808), (815, 315, 808), (1033, 809, 810), (815, 313, 814), (1036, 814, 1034), (1035, 314, 315), (315, 314, 1030), (1026, 307, 314), (315, 815, 1035), (1037, 175, 34), (319, 816, 322), (322, 82, 288), (816, 319, 162), (11, 644, 162), (162, 392, 816), (392, 622, 816), (320, 391, 10), (11, 323, 177), (139, 325, 324), (848, 328, 329), (1040, 1041, 92), (334, 825, 378), (1040, 92, 638), (625, 165, 172), (330, 172, 165), (626, 336, 625), (1080, 166, 1074), (339, 1044, 332), (30, 1056, 382), (165, 1045, 330), (820, 330, 1045), (330, 820, 167), (83, 1041, 826), (337, 826, 1041), (823, 349, 331), (1043, 822, 338), (824, 332, 1044), (822, 1053, 338), (249, 84, 130), (825, 84, 346), (347, 1046, 342), (346, 353, 352), (347, 83, 826), (347, 826, 85), (1051, 1049, 13), (1047, 335, 827), (348, 1054, 822), (1053, 828, 1050), (988, 245, 1054), (628, 1055, 629), (245, 828, 1054), (31, 168, 354), (1059, 365, 987), (1061, 829, 1060), (1057, 356, 1058), (359, 357, 358), (356, 630, 1058), (359, 1064, 632), (1064, 359, 358), (632, 243, 359), (1065, 631, 140), (32, 1066, 361), (834, 832, 1071), (769, 833, 362), (835, 88, 834), (366, 836, 636), (836, 89, 1067), (1068, 89, 836), (374, 1069, 840), (636, 837, 847), (630, 838, 1058), (1058, 838, 829), (829, 169, 1063), (368, 358, 633), (14, 841, 635), (831, 840, 1069), (369, 363, 634), (634, 846, 369), (635, 841, 370), (370, 841, 1070), (371, 366, 842), (636, 843, 842), (367, 634, 87), (850, 846, 381), (1077, 844, 372), (90, 845, 374), (841, 380, 633), (374, 372, 839), (1076, 381, 846), (1073, 91, 14), (376, 842, 170), (1082, 170, 1083), (171, 377, 334), (1084, 848, 12), (641, 640, 1078), (625, 380, 626), (1078, 380, 625), (624, 379, 172), (1078, 172, 379), (379, 624, 849), (1080, 381, 1), (382, 1080, 1), (382, 642, 1080), (12, 173, 1083), (1, 385, 384), (93, 33, 386), (643, 386, 33), (498, 175, 386), (33, 389, 643), (10, 174, 398), (393, 390, 851), (396, 393, 94), (4, 1232, 758), (95, 122, 645), (327, 646, 164), (653, 407, 302), (401, 564, 650), (651, 1217, 647), (653, 570, 407), (66, 407, 570), (572, 586, 127), (177, 1233, 96), (1026, 1095, 801), (655, 414, 411), (414, 413, 411), (577, 16, 964), (1093, 1100, 754), (251, 70, 1098), (595, 1098, 70), (409, 1227, 236), (534, 416, 117), (856, 956, 869), (1104, 420, 1103), (49, 196, 115), (1183, 661, 1184), (1105, 1104, 1103), (856, 869, 1103), (857, 471, 421), (179, 1106, 50), (1108, 1110, 1107), (100, 422, 1108), (662, 1109, 883), (859, 860, 881), (860, 1108, 1107), (755, 423, 182), (666, 1220, 865), (1153, 666, 866), (426, 197, 539), (1114, 424, 1115), (1114, 1190, 667), (51, 867, 942), (942, 867, 1116), (955, 868, 181), (1102, 1117, 855), (1102, 670, 1117), (345, 415, 571), (131, 419, 671), (101, 870, 673), (431, 39, 674), (428, 674, 39), (429, 101, 673), (673, 870, 674), (673, 674, 428), (674, 870, 473), (429, 428, 38), (39, 38, 428), (705, 255, 432), (102, 871, 432), (101, 102, 701), (434, 1134, 677), (1227, 862, 872), (102, 255, 872), (877, 873, 443), (444, 1125, 1123), (1127, 1123, 1125), (436, 895, 1123), (201, 685, 876), (1126, 676, 875), (878, 446, 439), (42, 680, 677), (1120, 439, 42), (1124, 875, 876), (878, 877, 443), (435, 686, 441), (682, 681, 435), (1127, 1125, 683), (683, 1128, 684), (685, 52, 445), (53, 878, 582), (448, 1229, 3), (684, 1129, 3), (882, 881, 451), (687, 881, 40), (40, 881, 860), (882, 859, 881), (1130, 884, 883), (582, 884, 53), (53, 882, 1131), (67, 1110, 103), (1110, 67, 885), (458, 54, 453), (883, 879, 880), (1132, 1107, 885), (1132, 688, 1228), (888, 689, 453), (894, 890, 1137), (104, 460, 459), (692, 893, 463), (1137, 891, 1236), (105, 454, 55), (1142, 1150, 890), (889, 1142, 890), (892, 184, 455), (457, 465, 203), (457, 203, 456), (453, 1134, 458), (433, 458, 1134), (467, 888, 54), (441, 437, 462), (679, 461, 1121), (204, 895, 436), (466, 694, 1140), (694, 695, 1140), (695, 479, 896), (695, 694, 479), (900, 479, 466), (694, 466, 479), (697, 468, 1141), (104, 459, 206), (690, 104, 691), (858, 698, 44), (1147, 470, 471), (1141, 1106, 472), (698, 897, 699), (704, 474, 1145), (898, 1143, 476), (473, 1144, 898), (1144, 1146, 1143), (674, 473, 475), (1149, 184, 899), (1152, 477, 901), (901, 477, 109), (208, 109, 477), (455, 109, 208), (702, 478, 477), (208, 477, 478), (866, 1152, 1153), (902, 864, 57), (57, 864, 1149), (902, 704, 480), (1133, 704, 899), (110, 187, 708), (904, 905, 110), (110, 905, 187), (486, 1155, 708), (1160, 908, 1156), (1156, 907, 967), (1160, 909, 908), (1163, 910, 805), (1157, 910, 1163), (710, 492, 911), (708, 1165, 915), (496, 664, 1159), (663, 1159, 664), (182, 911, 917), (492, 914, 917), (706, 490, 1161), (496, 1161, 490), (917, 497, 182), (711, 210, 497), (711, 1168, 210), (1167, 1237, 1165), (711, 917, 914), (34, 498, 499), (500, 212, 919), (502, 714, 500), (713, 1172, 108), (505, 503, 504), (713, 715, 1172), (47, 713, 919), (919, 189, 47), (714, 558, 212), (46, 501, 503), (188, 213, 58), (1173, 213, 188), (716, 523, 510), (524, 523, 716), (551, 214, 222), (222, 521, 550), (514, 521, 215), (517, 530, 516), (1177, 520, 924), (555, 518, 718), (113, 511, 512), (923, 925, 513), (522, 215, 521), (926, 215, 522), (1176, 1174, 928), (719, 515, 1185), (924, 718, 531), (924, 555, 718), (526, 1180, 722), (525, 720, 723), (675, 526, 114), (675, 721, 526), (1182, 675, 533), (675, 114, 533), (420, 926, 927), (522, 927, 926), (420, 927, 1184), (928, 530, 60), (1104, 1235, 725), (718, 518, 532), (722, 113, 1187), (531, 1101, 217), (1186, 2, 116), (931, 930, 1188), (542, 933, 729), (734, 934, 935), (734, 193, 934), (929, 51, 935), (1190, 536, 1189), (936, 1190, 1189), (536, 1190, 1114), (218, 1190, 936), (939, 938, 61), (1196, 945, 938), (1202, 938, 945), (218, 1196, 939), (61, 1202, 537), (731, 537, 1202), (727, 940, 728), (728, 426, 1197), (728, 942, 426), (942, 728, 540), (535, 1198, 729), (1192, 118, 943), (1191, 1192, 1200), (1192, 943, 1200), (220, 945, 944), (1202, 945, 220), (945, 538, 944), (941, 733, 734), (733, 737, 734), (119, 946, 62), (732, 951, 119), (1199, 735, 545), (223, 546, 1201), (951, 1208, 739), (733, 952, 737), (950, 119, 951), (950, 738, 119), (738, 1209, 952), (948, 511, 1206), (717, 737, 553), (1207, 48, 548), (550, 548, 549), (48, 1207, 1204), (551, 546, 223), (869, 956, 743), (1209, 554, 952), (553, 554, 555), (1210, 1178, 953), (740, 1211, 643), (499, 560, 501), (556, 557, 742), (64, 224, 558), (502, 558, 714), (225, 741, 558), (225, 559, 954), (1212, 559, 744), (65, 64, 742), (122, 417, 561), (1213, 744, 743), (1213, 957, 1214), (1213, 226, 957), (417, 122, 418), (164, 646, 59), (759, 957, 958), (650, 1215, 1216), (563, 404, 1216), (1238, 564, 567), (906, 568, 569), (672, 345, 571), (409, 751, 1220), (1220, 751, 865), (179, 579, 752), (965, 417, 195), (417, 965, 125), (412, 576, 959), (1100, 1221, 658), (753, 754, 1100), (1166, 960, 1216), (1216, 960, 563), (404, 563, 961), (1091, 41, 962), (123, 755, 124), (210, 962, 41), (1217, 651, 749), (571, 574, 672), (574, 117, 416), (1225, 968, 1097), (37, 968, 59), (976, 974, 972), (38, 756, 906), (880, 449, 969), (1000, 269, 970), (73, 599, 1003), (601, 271, 269), (970, 269, 271), (972, 1234, 976), (973, 976, 389), (972, 974, 772), (629, 975, 227), (69, 229, 228), (645, 561, 763), (656, 763, 561), (95, 229, 758), (131, 16, 577), (69, 228, 1047), (594, 5, 229), (594, 229, 69), (764, 231, 230), (979, 977, 764), (234, 980, 765), (793, 586, 979), (127, 586, 793), (792, 979, 230), (983, 234, 785), (1002, 587, 983), (588, 235, 984), (590, 235, 589), (1022, 237, 238), (242, 592, 239), (241, 240, 833), (89, 240, 241), (239, 241, 769), (592, 242, 632), (396, 770, 593), (989, 355, 86), (245, 6, 13), (770, 348, 246), (343, 143, 130), (990, 248, 142), (142, 303, 595), (796, 773, 797), (254, 126, 142), (1219, 130, 143), (1098, 757, 251), (1226, 251, 757), (247, 70, 251), (252, 767, 255), (777, 1008, 776), (776, 998, 777), (596, 991, 1009), (258, 257, 994), (257, 19, 994), (133, 997, 996), (76, 996, 997), (144, 145, 998), (146, 7, 994), (597, 262, 263), (262, 600, 263), (272, 992, 150), (264, 150, 992), (20, 259, 598), (999, 135, 266), (971, 599, 73), (585, 147, 971), (585, 600, 147), (584, 600, 585), (149, 72, 270), (72, 271, 270), (273, 1231, 151), (783, 999, 583), (276, 981, 267), (1002, 267, 981), (785, 68, 983), (283, 156, 74), (287, 607, 605), (1018, 284, 79), (152, 154, 279), (293, 278, 1004), (606, 277, 157), (76, 1005, 21), (21, 279, 154), (788, 295, 1005), (608, 1005, 295), (1014, 1005, 608), (1005, 1014, 75), (278, 790, 1007), (153, 281, 611), (284, 1009, 71), (282, 603, 789), (1018, 603, 282), (611, 603, 610), (277, 1010, 132), (136, 257, 790), (602, 778, 606), (258, 995, 154), (137, 77, 281), (153, 137, 281), (289, 1021, 23), (321, 289, 288), (294, 24, 291), (26, 787, 8), (606, 157, 8), (293, 1004, 1011), (621, 294, 1012), (1021, 1019, 298), (796, 1014, 794), (27, 609, 1016), (296, 128, 9), (610, 1017, 611), (297, 611, 1017), (79, 78, 1018), (612, 1021, 289), (1021, 620, 1019), (799, 1019, 620), (238, 237, 986), (1016, 1023, 767), (299, 306, 18), (903, 299, 253), (810, 306, 299), (615, 301, 302), (1025, 616, 407), (307, 1026, 615), (306, 300, 126), (1028, 804, 803), (301, 1026, 801), (1158, 1027, 309), (309, 308, 1158), (309, 766, 807), (1029, 813, 310), (812, 1028, 803), (1033, 1028, 812), (813, 1029, 618), (315, 1030, 808), (1031, 312, 81), (307, 1031, 81), (588, 1034, 313), (808, 588, 313), (99, 1026, 314), (28, 649, 1035), (36, 1037, 34), (161, 619, 1037), (320, 288, 82), (82, 322, 816), (10, 29, 320), (817, 321, 288), (138, 621, 818), (231, 764, 326), (319, 1038, 1039), (162, 1039, 139), (392, 162, 644), (231, 1038, 978), (164, 325, 326), (977, 327, 764), (325, 139, 1039), (324, 164, 1233), (325, 1038, 326), (1039, 1038, 325), (334, 92, 1041), (167, 172, 330), (146, 994, 19), (823, 642, 382), (626, 338, 336), (166, 331, 1043), (338, 1081, 1043), (173, 12, 1044), (328, 627, 819), (328, 819, 329), (821, 1042, 167), (165, 336, 1045), (336, 1050, 1045), (821, 1047, 827), (822, 331, 349), (627, 352, 819), (340, 341, 342), (340, 343, 130), (415, 344, 249), (415, 345, 344), (820, 1047, 821), (820, 1049, 1048), (828, 1049, 1050), (1050, 1049, 1045), (828, 13, 1049), (1054, 1053, 822), (86, 351, 141), (989, 349, 333), (348, 770, 1054), (988, 1054, 770), (824, 1055, 332), (350, 1055, 824), (332, 628, 339), (760, 141, 628), (351, 86, 355), (365, 1059, 1060), (1061, 1060, 1059), (1062, 831, 1069), (1065, 1062, 356), (1064, 358, 368), (829, 1063, 1060), (1060, 1063, 365), (140, 632, 1064), (840, 1064, 368), (140, 831, 1065), (832, 32, 360), (363, 87, 634), (364, 1067, 987), (835, 357, 88), (244, 1067, 89), (1063, 637, 365), (1062, 844, 630), (840, 368, 374), (639, 829, 838), (633, 1070, 841), (1071, 1072, 635), (847, 843, 636), (850, 1072, 369), (846, 850, 369), (1072, 1073, 635), (847, 637, 169), (637, 847, 837), (14, 375, 841), (838, 377, 639), (633, 640, 90), (372, 374, 845), (850, 1074, 91), (170, 843, 847), (1084, 169, 373), (170, 847, 1083), (384, 376, 1082), (376, 385, 1075), (92, 334, 377), (1077, 92, 377), (373, 639, 848), (850, 381, 1080), (379, 1079, 641), (849, 1079, 379), (372, 1079, 638), (845, 1079, 372), (1074, 850, 1080), (166, 1080, 642), (384, 1082, 173), (1083, 173, 1082), (385, 1, 381), (386, 643, 35), (318, 386, 175), (390, 622, 392), (394, 1085, 397), (4, 758, 229), (5, 4, 229), (655, 403, 414), (852, 1086, 1232), (1086, 852, 1087), (402, 98, 649), (651, 1089, 405), (672, 129, 345), (751, 408, 1169), (657, 410, 176), (176, 410, 985), (410, 1091, 854), (1097, 1092, 572), (656, 561, 125), (801, 1094, 654), (99, 98, 655), (1095, 411, 413), (403, 961, 414), (411, 1095, 99), (1096, 984, 854), (854, 963, 1096), (405, 963, 651), (1219, 430, 415), (1092, 1097, 977), (968, 977, 1097), (37, 646, 968), (406, 1098, 1025), (127, 857, 579), (872, 236, 1227), (1099, 557, 753), (659, 1099, 753), (194, 1099, 659), (659, 753, 1100), (659, 660, 194), (658, 1101, 659), (660, 659, 1101), (194, 1102, 1099), (1099, 1102, 855), (660, 1101, 531), (1181, 419, 723), (115, 196, 528), (50, 897, 180), (1184, 1103, 420), (1225, 50, 180), (859, 1108, 860), (1130, 1109, 100), (860, 1107, 40), (861, 423, 123), (123, 663, 861), (665, 864, 863), (863, 1227, 665), (1111, 866, 666), (1112, 198, 197), (198, 1112, 667), (198, 539, 197), (667, 1113, 198), (1112, 1114, 667), (930, 424, 867), (197, 426, 1116), (427, 181, 669), (484, 871, 1118), (431, 674, 475), (429, 487, 1118), (1119, 419, 1181), (1226, 178, 1147), (39, 1226, 756), (102, 432, 255), (482, 871, 186), (433, 434, 464), (434, 874, 676), (874, 434, 201), (201, 434, 677), (1120, 678, 877), (440, 1121, 441), (436, 435, 1122), (436, 682, 435), (682, 1123, 1127), (445, 1124, 876), (446, 680, 439), (877, 878, 439), (202, 440, 447), (879, 442, 880), (683, 1125, 1124), (1124, 450, 683), (1124, 1126, 875), (682, 684, 681), (446, 580, 685), (53, 1131, 446), (680, 685, 201), (445, 876, 685), (52, 450, 445), (449, 447, 969), (686, 969, 447), (688, 684, 1128), (1230, 886, 1128), (1131, 451, 580), (687, 581, 451), (580, 451, 581), (885, 67, 452), (448, 452, 67), (103, 662, 969), (103, 422, 662), (581, 687, 1228), (885, 452, 1132), (199, 1135, 689), (106, 199, 689), (689, 887, 106), (1136, 104, 461), (104, 690, 889), (459, 200, 106), (891, 1137, 890), (105, 183, 692), (1133, 692, 183), (899, 692, 1133), (55, 183, 105), (461, 890, 894), (1139, 456, 203), (899, 892, 893), (692, 899, 893), (461, 873, 1136), (1138, 438, 107), (465, 464, 1138), (204, 893, 107), (436, 463, 204), (466, 185, 467), (478, 54, 457), (702, 466, 467), (702, 467, 478), (205, 469, 468), (469, 699, 468), (468, 699, 1141), (43, 887, 207), (207, 206, 43), (1141, 472, 691), (690, 691, 1142), (698, 696, 921), (475, 1148, 431), (1145, 474, 1144), (183, 474, 1133), (704, 1133, 474), (1145, 480, 704), (701, 473, 870), (898, 475, 473), (470, 476, 1150), (475, 898, 1148), (1150, 476, 1151), (1143, 1151, 476), (899, 57, 1149), (109, 455, 184), (478, 457, 456), (896, 703, 1152), (901, 1153, 1152), (862, 863, 902), (862, 480, 701), (481, 1154, 1163), (1162, 1163, 1154), (903, 705, 481), (493, 485, 904), (483, 186, 485), (488, 1155, 486), (916, 1155, 1222), (489, 1163, 1162), (1027, 967, 578), (489, 1160, 1157), (494, 1161, 1162), (710, 912, 491), (709, 706, 493), (664, 496, 1164), (209, 1164, 496), (34, 918, 36), (747, 1168, 746), (36, 918, 1169), (1111, 1169, 918), (712, 918, 211), (712, 211, 499), (712, 499, 46), (1171, 920, 896), (44, 921, 1172), (500, 919, 45), (715, 44, 1172), (108, 45, 713), (46, 503, 505), (504, 1171, 1170), (47, 190, 1173), (507, 213, 1173), (512, 509, 717), (214, 551, 510), (550, 521, 548), (514, 548, 521), (515, 1207, 514), (552, 516, 1174), (717, 520, 519), (121, 555, 554), (1177, 519, 520), (522, 521, 925), (1185, 215, 926), (517, 719, 530), (518, 1178, 532), (532, 1178, 116), (524, 1180, 1179), (1179, 525, 527), (526, 722, 114), (529, 527, 525), (525, 1180, 526), (720, 526, 1119), (675, 1182, 430), (925, 528, 1183), (115, 528, 216), (529, 723, 216), (115, 216, 723), (529, 216, 923), (1185, 725, 719), (724, 1186, 928), (928, 1186, 1176), (724, 60, 669), (532, 116, 2), (420, 1104, 725), (532, 531, 718), (1175, 1176, 116), (922, 1177, 1187), (931, 1188, 929), (933, 931, 535), (930, 51, 1188), (937, 932, 933), (218, 936, 1191), (118, 1192, 1189), (538, 218, 1191), (1195, 1194, 537), (945, 1196, 538), (941, 734, 540), (727, 62, 940), (727, 1197, 1194), (540, 728, 941), (540, 51, 942), (541, 1195, 119), (1200, 219, 735), (1201, 542, 947), (1200, 1199, 730), (730, 1191, 1200), (1202, 221, 731), (119, 62, 541), (730, 949, 944), (737, 193, 734), (737, 1203, 193), (119, 1195, 732), (48, 1199, 545), (1205, 1209, 738), (950, 1205, 738), (120, 1203, 509), (1203, 737, 717), (509, 1203, 717), (548, 545, 549), (1210, 1208, 552), (554, 1209, 121), (739, 1210, 950), (743, 559, 668), (643, 1211, 35), (556, 63, 1211), (181, 559, 225), (501, 64, 502), (1212, 191, 189), (559, 1212, 954), (191, 1214, 190), (869, 743, 668), (65, 1117, 224), (956, 1213, 743), (1212, 744, 1214), (957, 122, 745), (564, 1238, 565), (562, 1216, 404), (749, 962, 210), (401, 400, 564), (750, 749, 210), (748, 1238, 566), (567, 566, 1238), (131, 577, 419), (665, 409, 1220), (857, 421, 579), (1223, 1222, 1155), (1222, 1223, 959), (916, 1222, 575), (960, 575, 1222), (960, 576, 563), (963, 962, 749), (577, 964, 965), (578, 967, 657), (59, 1225, 508), (857, 1226, 1147), (883, 582, 879), (1230, 1228, 886), (1228, 1230, 581), (52, 581, 1230), (276, 267, 584), (148, 261, 258), (261, 995, 258), (150, 72, 272), (1042, 624, 167), (1081, 383, 1043), (91, 1043, 383), (953, 950, 1210), (1101, 658, 416), (557, 740, 753), (740, 754, 753), (462, 1122, 441), (1158, 1156, 1027), (706, 1161, 494), (567, 1218, 750), (1217, 750, 1218), (150, 264, 20), (992, 596, 264), (278, 1007, 1006), (161, 986, 619), (140, 1064, 840), (140, 840, 831), (90, 640, 641), (4, 395, 852), (852, 395, 1087), (758, 1232, 1088), (97, 562, 404), (648, 97, 403), (654, 1094, 412), (1094, 413, 412), (1094, 1095, 413), (1235, 427, 669), (454, 1236, 55), (693, 462, 454), (447, 449, 202), (463, 693, 454), (454, 105, 692), (1144, 474, 183), (505, 112, 712), (112, 918, 712), (486, 707, 569), (566, 750, 210), (591, 409, 800), (768, 238, 408), (613, 1015, 604, 153), (830, 1059, 592), (773, 70, 247), (70, 990, 142), (0, 779, 256), (153, 604, 280), (1029, 806, 81, 312), (791, 293, 1011), (774, 794, 609), (160, 578, 176), (323, 11, 162, 139), (619, 799, 620), (1057, 1061, 830, 1052), (350, 623, 819), (94, 851, 771, 6), (1057, 1052, 1065), (361, 362, 32), (834, 370, 835), (636, 836, 837), (390, 1087, 851), (1153, 901, 1149, 666), (400, 401, 853), (98, 401, 648), (657, 176, 578), (128, 250, 251), (1103, 661, 856), (662, 100, 1109), (663, 664, 861), (1190, 1113, 667), (424, 930, 1115), (670, 868, 1117), (1230, 450, 52), (1110, 422, 103), (452, 1129, 688), (467, 185, 888), (888, 185, 887), (691, 472, 470), (1150, 1142, 470), (209, 912, 710, 911), (187, 486, 708), (1157, 1160, 1158), (490, 709, 912, 209), (491, 493, 915, 1165), (1165, 708, 916, 1167), (1168, 566, 210), (1180, 524, 113, 722), (575, 1166, 1167), (190, 759, 1173), (1173, 759, 507), (922, 519, 1177), (726, 217, 1101, 416), (522, 1184, 927), (932, 1115, 930, 931), (51, 929, 1188), (931, 933, 932), (425, 1115, 932), (118, 937, 933, 542), (1194, 539, 1193, 61), (939, 1196, 938), (939, 1193, 1113), (1198, 535, 193, 1203), (539, 1197, 426), (935, 51, 540), (746, 1166, 1216, 1215), (934, 193, 535), (219, 1200, 943), (944, 538, 730), (952, 553, 737), (222, 550, 549), (745, 122, 399), (564, 565, 1215, 650), (123, 966, 967, 663), (66, 568, 652), (959, 1223, 1224), (1091, 755, 41), (761, 1234, 760, 227), (766, 176, 590, 589), (16, 131, 1090), (1013, 231, 978), (619, 986, 237, 799), (593, 246, 772, 388), (240, 87, 833), (1059, 830, 1061), (872, 255, 767, 236), (142, 595, 70), (156, 283, 605, 607), (996, 76, 21), (1000, 263, 268), (1006, 1007, 75, 798), (277, 132, 136), (294, 138, 26, 24), (155, 607, 287), (808, 1030, 81, 806), (305, 159, 304), (1028, 810, 804), (1029, 311, 806), (1031, 1032, 617, 312), (1030, 314, 307), (1035, 1036, 316, 28), (344, 345, 129, 168), (320, 82, 622), (319, 621, 1038), (823, 331, 166), (363, 1072, 832, 360), (1048, 1049, 1051), (367, 87, 1068), (844, 1077, 630), (1072, 363, 369), (771, 851, 395, 5), (843, 170, 842), (385, 1076, 1075), (977, 968, 646, 327), (1085, 388, 387), (1086, 177, 1232), (1092, 586, 572), (1096, 405, 1034), (1116, 424, 1112, 197), (196, 195, 528), (755, 182, 41), (677, 1135, 199, 42), (42, 199, 200, 1120), (760, 628, 629, 227), (441, 447, 440), (205, 468, 697, 206), (199, 106, 200), (1139, 203, 1138), (107, 1139, 1138), (206, 697, 691, 104), (896, 1152, 1170, 1171), (472, 471, 470), (864, 666, 1149), (487, 905, 485), (1155, 488, 1223), (491, 709, 493), (496, 490, 209), (1237, 711, 914), (499, 501, 46), (920, 504, 500), (529, 923, 192, 523), (117, 1182, 533, 534), (719, 60, 530), (1235, 669, 60), (542, 1201, 943, 118), (729, 933, 535), (1191, 730, 538), (61, 537, 1194), (541, 1194, 1195), (542, 729, 947), (736, 1202, 220, 547), (731, 951, 732), (805, 903, 481, 1163), (1204, 949, 48), (738, 946, 119), (952, 733, 946), (509, 512, 120), (1216, 562, 650), (1224, 1223, 488), (124, 966, 123), (573, 50, 1225), (1237, 746, 1168, 711), (180, 858, 715, 506)])
me_cube.materials.append(mat_material)
me_cube.use_remesh_preserve_volume = False
me_cube.use_remesh_preserve_attributes = False
me_cube.use_mirror_vertex_groups = False
me_cube.update()
me_cube_009 = bpy.data.meshes.new('Cube.009')
me_cube_009.from_pydata([(-0.5732, -0.08719, -0.6321), (0.6265, 0.4421, 0.3153), (0.5493, 0.7041, 0.04222), (0.5123, -0.3685, -0.6102), (0.395, 0.909, 0.6544), (0.307, 0.5583, -0.5943), (-0.2389, 0.1886, 0.685), (-0.341, -0.0894, 0.5482), (-0.1195, -0.2993, 0.412), (-0.574, -0.3661, -0.5618), (-0.3612, -0.6242, -0.4785), (-0.5707, -0.4537, -0.1491), (-0.3806, -0.3196, 0.2803), (0.5374, 0.6046, -0.3238), (0.4764, -0.03627, 0.429), (-0.604, -0.1602, 0.1802), (-0.6596, -0.2115, -0.1079), (-0.6688, -0.2157, -0.3489), (-0.6772, 0.119, -0.4176), (-0.678, 0.2503, 0.1353), (-0.6557, 0.06194, 0.2173), (-0.5139, 0.01726, 0.4238), (-0.6401, 0.5042, -0.001053), (-0.5922, 0.4988, 0.3792), (-0.5869, 0.5156, -0.3832), (-0.6033, 0.294, -0.553), (-0.5444, 0.7148, 0.1865), (-0.5908, 0.7572, 0.5994), (-0.4639, 0.6276, 0.6761), (-0.5407, 0.713, 0.2838), (-0.5558, 0.6223, 0.4121), (-0.479, 0.8164, 0.4201), (-0.4787, 0.7302, 0.1493), (-0.2955, 0.4702, -0.3223), (-0.2026, 0.8357, 0.196), (-0.3146, 0.9398, 0.5893), (-0.2715, 0.9323, 0.3526), (-0.1079, 0.9514, 0.8346), (-0.3668, 0.7912, 0.2026), (-0.01681, 1.087, 0.7899), (0.001854, 0.9657, 0.5062), (-0.01658, 0.5326, -0.2889), (0.1475, 0.8427, 0.1895), (0.005468, 1.042, 0.3146), (0.1093, 1.12, 0.8925), (0.2963, 0.619, 0.6604), (0.1953, 1.095, 0.7867), (0.3738, 0.9039, 0.7256), (0.2928, 0.9602, 0.3732), (0.327, 0.8553, 0.8077), (0.2492, 0.4732, -0.3601), (0.3498, 0.8109, 0.1299), (0.4129, 0.803, 0.426), (0.4725, 0.7551, 0.6697), (0.4657, 0.7386, 0.1611), (0.3952, 0.7898, 0.3097), (0.4676, 0.6242, 0.5538), (0.6396, 0.5035, -0.006033), (0.6831, 0.1426, -0.3427), (0.6629, -0.2035, -0.3838), (0.6075, 0.01705, -0.5954), (0.6955, 0.09255, -0.02716), (0.6639, -0.3858, -0.1027), (0.6348, -0.07099, 0.2051), (0.5831, -0.3757, -0.5418), (0.5768, 0.418, 0.4398), (0.4884, -0.4636, -0.03253), (0.383, -0.5781, -0.5225), (0.08214, -0.3129, 0.4081), (-0.09296, -0.7166, -0.4727), (0.2692, -0.627, -0.1038), (-0.1807, -0.4975, 0.1295), (-0.1383, -0.6416, -0.1407), (-0.4807, -0.4724, -0.04639), (-0.01999, 0.3822, -0.5725), (-0.301, 0.4869, -0.6651), (0.1481, 0.4194, -0.7429), (0.006258, 0.2101, -0.8303), (0.3852, 0.2034, -0.7503), (-0.3465, 0.06315, -0.788), (0.0473, -0.0954, -0.8452), (0.4485, -0.07723, -0.7322), (0.1565, -0.3672, -0.7723), (-0.18, -0.5489, -0.6537), (0.3914, 0.4067, 0.5968), (0.1051, 0.5597, 0.663), (0.5516, 0.3199, 0.5673), (-0.0164, 0.4858, 0.7023), (-0.3818, 0.4321, 0.6026), (0.226, 0.2405, 0.5692), (-0.002989, 0.0316, 0.5947), (0.3426, -0.1016, 0.4883), (-0.4761, 0.5495, -0.4886), (-0.3733, 1.007, 0.9043), (0.6746, 0.6292, 0.2776), (0.3532, -0.3394, 0.2783), (-0.3485, -0.2447, -0.7539), (0.1966, -0.5746, -0.6247), (0.6045, 0.383, -0.5079), (-0.5582, 0.3348, 0.5645), (-0.3311, -0.5945, -0.2596), (0.1157, -0.7215, -0.2782), (0.496, -0.4943, -0.4662), (0.5422, -0.4369, -0.5384), (0.6242, -0.2827, -0.4445), (0.6235, -0.3807, -0.3222)], [], [(11, 17, 9), (15, 16, 11), (12, 21, 15), (9, 17, 18), (15, 20, 16), (21, 20, 15), (16, 19, 17), (19, 18, 17), (21, 23, 20), (20, 23, 19), (18, 24, 25), (19, 22, 18), (18, 22, 24), (99, 23, 21), (11, 9, 10), (24, 26, 32), (24, 32, 33), (26, 29, 32), (28, 93, 27), (32, 29, 38), (32, 38, 34), (93, 35, 27), (27, 35, 31), (32, 34, 33), (92, 33, 75), (35, 93, 39), (35, 36, 29), (37, 39, 93), (75, 33, 74), (33, 34, 41), (36, 34, 38), (33, 41, 74), (37, 44, 39), (36, 40, 43), (39, 40, 35), (44, 46, 39), (43, 40, 48), (43, 42, 34), (50, 5, 74), (41, 50, 74), (46, 47, 4), (44, 45, 49), (42, 50, 41), (43, 48, 51), (45, 56, 49), (51, 54, 50), (47, 53, 4), (47, 56, 53), (94, 2, 55), (13, 98, 5), (56, 86, 65), (99, 28, 23), (28, 88, 37), (37, 45, 44), (45, 84, 56), (13, 57, 98), (1, 61, 57), (57, 61, 58), (1, 65, 63), (98, 58, 60), (65, 86, 14), (58, 61, 59), (61, 63, 62), (62, 105, 64, 104, 59), (65, 1, 94), (86, 91, 14), (64, 67, 3), (66, 95, 70), (67, 69, 97), (67, 101, 72, 69), (97, 69, 83), (71, 8, 12), (71, 73, 72), (8, 7, 12), (5, 76, 74), (74, 76, 75), (98, 78, 5), (92, 75, 25), (75, 77, 79), (60, 81, 78), (78, 80, 77), (79, 77, 80), (79, 96, 0), (80, 81, 82), (96, 9, 0), (82, 83, 96), (82, 97, 83), (84, 86, 56), (28, 99, 88), (85, 84, 45), (37, 88, 85), (85, 87, 89), (87, 6, 90), (99, 7, 88), (84, 91, 86), (88, 7, 6), (7, 8, 90), (8, 68, 90), (37, 85, 45), (14, 91, 95), (73, 15, 11), (12, 15, 73), (7, 21, 12), (11, 16, 17), (0, 9, 18), (16, 20, 19), (25, 24, 92), (19, 23, 22), (22, 23, 30), (22, 30, 26), (22, 26, 24), (25, 0, 18), (30, 28, 27), (92, 24, 33), (26, 30, 29), (27, 31, 30), (29, 30, 31), (31, 35, 29), (28, 37, 93), (29, 36, 38), (36, 43, 34), (36, 35, 40), (41, 34, 42), (40, 39, 46), (40, 46, 4), (46, 44, 49), (42, 43, 51), (48, 40, 4), (47, 46, 49), (42, 51, 50), (51, 48, 55), (55, 48, 52), (48, 4, 52), (47, 49, 56), (50, 13, 5), (51, 55, 54), (4, 53, 52), (52, 94, 55), (50, 54, 13), (55, 2, 54), (94, 52, 53), (54, 2, 13), (53, 56, 94), (23, 28, 30), (56, 65, 94), (13, 2, 57), (2, 1, 57), (94, 1, 2), (98, 57, 58), (61, 1, 63), (60, 58, 59), (63, 65, 14), (59, 61, 62), (60, 59, 104, 64), (66, 63, 95), (63, 14, 95), (62, 63, 66), (64, 105, 62, 103, 67), (67, 103, 62, 66, 102), (60, 64, 3), (91, 68, 95), (67, 102, 66, 70), (95, 68, 70), (67, 70, 72, 101), (70, 68, 71), (68, 8, 71), (69, 10, 83), (72, 70, 71), (69, 100, 73, 10), (72, 73, 100, 69), (71, 12, 73), (10, 73, 11), (5, 78, 76), (75, 76, 77), (76, 78, 77), (25, 75, 79), (98, 60, 78), (25, 79, 0), (80, 78, 81), (81, 60, 3), (80, 96, 79), (80, 82, 96), (82, 81, 3), (96, 83, 9), (82, 3, 97), (83, 10, 9), (97, 3, 67), (85, 88, 87), (84, 85, 89), (88, 6, 87), (89, 87, 90), (84, 89, 91), (89, 90, 91), (90, 6, 7), (91, 90, 68), (99, 21, 7)])
_uv = me_cube_009.uv_layers.new(name='UVMap')
_uv.uv.foreach_set('vector', [0.4434, 0.01743, 0.4348, 0.07582, 0.3876, 0.04866, 0.5498, 0.06744, 0.4856, 0.07328, 0.4434, 0.01743, 0.5812, 0.006417, 0.6159, 0.11, 0.5498, 0.06744, 0.3876, 0.04866, 0.4348, 0.07582, 0.4186, 0.1469, 0.5498, 0.06744, 0.5501, 0.1314, 0.4856, 0.07328, 0.6159, 0.11, 0.5501, 0.1314, 0.5498, 0.06744, 0.4856, 0.07328, 0.5255, 0.1812, 0.4348, 0.07582, 0.5255, 0.1812, 0.4186, 0.1469, 0.4348, 0.07582, 0.6159, 0.11, 0.5774, 0.2306, 0.5501, 0.1314, 0.5501, 0.1314, 0.5774, 0.2306, 0.5255, 0.1812, 0.4186, 0.1469, 0.419, 0.2389, 0.3834, 0.1807, 0.5255, 0.1812, 0.4999, 0.2269, 0.4186, 0.1469, 0.4186, 0.1469, 0.4999, 0.2269, 0.419, 0.2389, 0.6197, 0.1793, 0.5774, 0.2306, 0.6159, 0.11, 0.4434, 0.01743, 0.3876, 0.04866, 0.3962, 0.0006771, 0.419, 0.2389, 0.512, 0.2713, 0.488, 0.2864, 0.419, 0.2389, 0.488, 0.2864, 0.4362, 0.3157, 0.512, 0.2713, 0.5364, 0.3032, 0.488, 0.2864, 0.6071, 0.285, 0.5858, 0.3135, 0.5803, 0.2846, 0.488, 0.2864, 0.5364, 0.3032, 0.5232, 0.315, 0.488, 0.2864, 0.5232, 0.315, 0.4972, 0.3369, 0.5858, 0.3135, 0.5707, 0.3255, 0.5803, 0.2846, 0.5803, 0.2846, 0.5707, 0.3255, 0.5613, 0.2964, 0.488, 0.2864, 0.4972, 0.3369, 0.4362, 0.3157, 0.3933, 0.278, 0.4362, 0.3157, 0.3826, 0.3282, 0.5707, 0.3255, 0.5858, 0.3135, 0.5824, 0.3536, 0.5707, 0.3255, 0.5453, 0.3349, 0.5364, 0.3032, 0.611, 0.3359, 0.5824, 0.3536, 0.5858, 0.3135, 0.3826, 0.3282, 0.4362, 0.3157, 0.3871, 0.3663, 0.4362, 0.3157, 0.4972, 0.3369, 0.4456, 0.3679, 0.5453, 0.3349, 0.4972, 0.3369, 0.5232, 0.315, 0.4362, 0.3157, 0.4456, 0.3679, 0.3871, 0.3663, 0.611, 0.3359, 0.6045, 0.3715, 0.5824, 0.3536, 0.5453, 0.3349, 0.5637, 0.3738, 0.5401, 0.3724, 0.5824, 0.3536, 0.5637, 0.3738, 0.5707, 0.3255, 0.6045, 0.3715, 0.5865, 0.3831, 0.5824, 0.3536, 0.5401, 0.3724, 0.5637, 0.3738, 0.5516, 0.4114, 0.5401, 0.3724, 0.491, 0.397, 0.4972, 0.3369, 0.4237, 0.4176, 0.3627, 0.4261, 0.3871, 0.3663, 0.4456, 0.3679, 0.4237, 0.4176, 0.3871, 0.3663, 0.5865, 0.3831, 0.5968, 0.4243, 0.5859, 0.4218, 0.6045, 0.3715, 0.6372, 0.4164, 0.6129, 0.4067, 0.491, 0.397, 0.4237, 0.4176, 0.4456, 0.3679, 0.5401, 0.3724, 0.5516, 0.4114, 0.5042, 0.4289, 0.6372, 0.4164, 0.626, 0.4432, 0.6129, 0.4067, 0.5042, 0.4289, 0.4845, 0.4542, 0.4237, 0.4176, 0.5968, 0.4243, 0.5946, 0.45, 0.5859, 0.4218, 0.5968, 0.4243, 0.626, 0.4432, 0.5946, 0.45, 0.5714, 0.4726, 0.5112, 0.4742, 0.5436, 0.4389, 0.4171, 0.4711, 0.3792, 0.5231, 0.3627, 0.4261, 0.626, 0.4432, 0.6465, 0.541, 0.6133, 0.5162, 0.6197, 0.1793, 0.6071, 0.285, 0.5774, 0.2306, 0.6071, 0.285, 0.6254, 0.3141, 0.611, 0.3359, 0.611, 0.3359, 0.6372, 0.4164, 0.6045, 0.3715, 0.6372, 0.4164, 0.6505, 0.4366, 0.626, 0.4432, 0.4171, 0.4711, 0.4982, 0.5185, 0.3792, 0.5231, 0.5745, 0.5179, 0.4966, 0.6126, 0.4982, 0.5185, 0.4982, 0.5185, 0.4966, 0.6126, 0.4298, 0.592, 0.5745, 0.5179, 0.6133, 0.5162, 0.5556, 0.6571, 0.3792, 0.5231, 0.4298, 0.592, 0.3679, 0.6237, 0.6133, 0.5162, 0.6465, 0.541, 0.6182, 0.6735, 0.4298, 0.592, 0.4966, 0.6126, 0.4143, 0.6741, 0.4966, 0.6126, 0.5556, 0.6571, 0.4599, 0.7207, 0.4599, 0.7207, 0.4159, 0.7215, 0.3719, 0.7223, 0.3931, 0.6982, 0.4143, 0.6741, 0.6133, 0.5162, 0.5745, 0.5179, 0.5714, 0.4726, 0.6465, 0.541, 0.6724, 0.6786, 0.6182, 0.6735, 0.3719, 0.7223, 0.3868, 0.8125, 0.3495, 0.8028, 0.49, 0.7641, 0.5967, 0.7826, 0.479, 0.8435, 0.3868, 0.8125, 0.4131, 0.8943, 0.3745, 0.8511, 0.3868, 0.8125, 0.4321, 0.8615, 0.4773, 0.9105, 0.4131, 0.8943, 0.3745, 0.8511, 0.4131, 0.8943, 0.3752, 0.9181, 0.5354, 0.9255, 0.6213, 0.9177, 0.5852, 0.9837, 0.5354, 0.9255, 0.4892, 0.9888, 0.4773, 0.9105, 0.6213, 0.9177, 0.6223, 0.9691, 0.5852, 0.9837, 0.3017, 0.4907, 0.2738, 0.5349, 0.2403, 0.5029, 0.2403, 0.5029, 0.2738, 0.5349, 0.1907, 0.5318, 0.3466, 0.5023, 0.3152, 0.58, 0.3017, 0.4907, 0.158, 0.5088, 0.1907, 0.5318, 0.1384, 0.5678, 0.1907, 0.5318, 0.2469, 0.587, 0.1832, 0.6107, 0.3679, 0.6237, 0.3307, 0.6384, 0.3152, 0.58, 0.3152, 0.58, 0.2566, 0.6453, 0.2469, 0.587, 0.1832, 0.6107, 0.2469, 0.587, 0.2566, 0.6453, 0.1832, 0.6107, 0.1837, 0.6742, 0.1343, 0.6401, 0.2566, 0.6453, 0.3307, 0.6384, 0.2726, 0.6957, 0.1837, 0.6742, 0.1342, 0.71, 0.1343, 0.6401, 0.2726, 0.6957, 0.2123, 0.7344, 0.1837, 0.6742, 0.2726, 0.6957, 0.2737, 0.7456, 0.2123, 0.7344, 0.6844, 0.5252, 0.6465, 0.541, 0.6832, 0.4741, 0.8472, 0.5021, 0.8671, 0.5521, 0.8268, 0.5383, 0.7372, 0.5119, 0.6844, 0.5252, 0.7093, 0.4864, 0.7844, 0.4987, 0.8268, 0.5383, 0.7372, 0.5119, 0.7372, 0.5119, 0.7584, 0.5294, 0.7068, 0.5775, 0.7584, 0.5294, 0.8027, 0.5884, 0.7523, 0.6324, 0.8671, 0.5521, 0.8357, 0.6731, 0.8268, 0.5383, 0.6844, 0.5252, 0.6724, 0.6786, 0.6465, 0.541, 0.8268, 0.5383, 0.8357, 0.6731, 0.8027, 0.5884, 0.8357, 0.6731, 0.7887, 0.7389, 0.7523, 0.6324, 0.7887, 0.7389, 0.732, 0.751, 0.7523, 0.6324, 0.7844, 0.4987, 0.7372, 0.5119, 0.7093, 0.4864, 0.6182, 0.6735, 0.6724, 0.6786, 0.5967, 0.7826, 0.4982, 0.003956, 0.5498, 0.06744, 0.4434, 0.01743, 0.5812, 0.006417, 0.5498, 0.06744, 0.4982, 0.003956, 0.6226, 0.02672, 0.6159, 0.11, 0.5812, 0.006417, 0.4434, 0.01743, 0.4856, 0.07328, 0.4348, 0.07582, 0.378, 0.1072, 0.3876, 0.04866, 0.4186, 0.1469, 0.4856, 0.07328, 0.5501, 0.1314, 0.5255, 0.1812, 0.3834, 0.1807, 0.419, 0.2389, 0.3821, 0.2153, 0.5255, 0.1812, 0.5774, 0.2306, 0.4999, 0.2269, 0.4999, 0.2269, 0.5774, 0.2306, 0.5613, 0.2627, 0.4999, 0.2269, 0.5613, 0.2627, 0.512, 0.2713, 0.4999, 0.2269, 0.512, 0.2713, 0.419, 0.2389, 0.3834, 0.1807, 0.378, 0.1072, 0.4186, 0.1469, 0.5613, 0.2627, 0.6071, 0.285, 0.5803, 0.2846, 0.3933, 0.278, 0.419, 0.2389, 0.4362, 0.3157, 0.512, 0.2713, 0.5613, 0.2627, 0.5364, 0.3032, 0.5803, 0.2846, 0.5613, 0.2964, 0.5613, 0.2627, 0.5364, 0.3032, 0.5613, 0.2627, 0.5613, 0.2964, 0.5613, 0.2964, 0.5707, 0.3255, 0.5364, 0.3032, 0.6071, 0.285, 0.611, 0.3359, 0.5858, 0.3135, 0.5364, 0.3032, 0.5453, 0.3349, 0.5232, 0.315, 0.5453, 0.3349, 0.5401, 0.3724, 0.4972, 0.3369, 0.5453, 0.3349, 0.5707, 0.3255, 0.5637, 0.3738, 0.4456, 0.3679, 0.4972, 0.3369, 0.491, 0.397, 0.5637, 0.3738, 0.5824, 0.3536, 0.5865, 0.3831, 0.5637, 0.3738, 0.5865, 0.3831, 0.5859, 0.4218, 0.5865, 0.3831, 0.6045, 0.3715, 0.6129, 0.4067, 0.491, 0.397, 0.5401, 0.3724, 0.5042, 0.4289, 0.5516, 0.4114, 0.5637, 0.3738, 0.5859, 0.4218, 0.5968, 0.4243, 0.5865, 0.3831, 0.6129, 0.4067, 0.491, 0.397, 0.5042, 0.4289, 0.4237, 0.4176, 0.5042, 0.4289, 0.5516, 0.4114, 0.5436, 0.4389, 0.5436, 0.4389, 0.5516, 0.4114, 0.572, 0.4406, 0.5516, 0.4114, 0.5859, 0.4218, 0.572, 0.4406, 0.5968, 0.4243, 0.6129, 0.4067, 0.626, 0.4432, 0.4237, 0.4176, 0.4171, 0.4711, 0.3627, 0.4261, 0.5042, 0.4289, 0.5436, 0.4389, 0.4845, 0.4542, 0.5859, 0.4218, 0.5946, 0.45, 0.572, 0.4406, 0.572, 0.4406, 0.5714, 0.4726, 0.5436, 0.4389, 0.4237, 0.4176, 0.4845, 0.4542, 0.4171, 0.4711, 0.5436, 0.4389, 0.5112, 0.4742, 0.4845, 0.4542, 0.5714, 0.4726, 0.572, 0.4406, 0.5946, 0.45, 0.4845, 0.4542, 0.5112, 0.4742, 0.4171, 0.4711, 0.5946, 0.45, 0.626, 0.4432, 0.5714, 0.4726, 0.5774, 0.2306, 0.6071, 0.285, 0.5613, 0.2627, 0.626, 0.4432, 0.6133, 0.5162, 0.5714, 0.4726, 0.4171, 0.4711, 0.5112, 0.4742, 0.4982, 0.5185, 0.5112, 0.4742, 0.5745, 0.5179, 0.4982, 0.5185, 0.5714, 0.4726, 0.5745, 0.5179, 0.5112, 0.4742, 0.3792, 0.5231, 0.4982, 0.5185, 0.4298, 0.592, 0.4966, 0.6126, 0.5745, 0.5179, 0.5556, 0.6571, 0.3679, 0.6237, 0.4298, 0.592, 0.4143, 0.6741, 0.5556, 0.6571, 0.6133, 0.5162, 0.6182, 0.6735, 0.4143, 0.6741, 0.4966, 0.6126, 0.4599, 0.7207, 0.3679, 0.6237, 0.4143, 0.6741, 0.3931, 0.6982, 0.3719, 0.7223, 0.49, 0.7641, 0.5556, 0.6571, 0.5967, 0.7826, 0.5556, 0.6571, 0.6182, 0.6735, 0.5967, 0.7826, 0.4599, 0.7207, 0.5556, 0.6571, 0.49, 0.7641, 0.3719, 0.7223, 0.4159, 0.7215, 0.4599, 0.7207, 0.4234, 0.7666, 0.3868, 0.8125, 0.3868, 0.8125, 0.4234, 0.7666, 0.4599, 0.7207, 0.49, 0.7641, 0.4384, 0.7883, 0.3679, 0.6237, 0.3719, 0.7223, 0.3357, 0.7148, 0.6467, 0.8062, 0.6253, 0.8624, 0.5967, 0.7826, 0.3868, 0.8125, 0.4384, 0.7883, 0.49, 0.7641, 0.479, 0.8435, 0.5967, 0.7826, 0.6253, 0.8624, 0.479, 0.8435, 0.3868, 0.8125, 0.479, 0.8435, 0.4773, 0.9105, 0.4321, 0.8615, 0.479, 0.8435, 0.6253, 0.8624, 0.5354, 0.9255, 0.6253, 0.8624, 0.6213, 0.9177, 0.5354, 0.9255, 0.4131, 0.8943, 0.3962, 0.9518, 0.3752, 0.9181, 0.4773, 0.9105, 0.479, 0.8435, 0.5354, 0.9255, 0.4131, 0.8943, 0.4512, 0.9416, 0.4892, 0.9888, 0.3962, 0.9518, 0.4773, 0.9105, 0.4892, 0.9888, 0.4512, 0.9416, 0.4131, 0.8943, 0.5354, 0.9255, 0.5852, 0.9837, 0.4892, 0.9888, 0.3962, 0.9518, 0.4892, 0.9888, 0.4136, 0.9957, 0.3017, 0.4907, 0.3152, 0.58, 0.2738, 0.5349, 0.1907, 0.5318, 0.2738, 0.5349, 0.2469, 0.587, 0.2738, 0.5349, 0.3152, 0.58, 0.2469, 0.587, 0.1384, 0.5678, 0.1907, 0.5318, 0.1832, 0.6107, 0.3792, 0.5231, 0.3679, 0.6237, 0.3152, 0.58, 0.1384, 0.5678, 0.1832, 0.6107, 0.1343, 0.6401, 0.2566, 0.6453, 0.3152, 0.58, 0.3307, 0.6384, 0.3307, 0.6384, 0.3679, 0.6237, 0.3357, 0.7148, 0.2566, 0.6453, 0.1837, 0.6742, 0.1832, 0.6107, 0.2566, 0.6453, 0.2726, 0.6957, 0.1837, 0.6742, 0.2726, 0.6957, 0.3307, 0.6384, 0.3357, 0.7148, 0.1837, 0.6742, 0.2123, 0.7344, 0.1342, 0.71, 0.2726, 0.6957, 0.3357, 0.7148, 0.2737, 0.7456, 0.2123, 0.7344, 0.1783, 0.7499, 0.1342, 0.71, 0.2737, 0.7456, 0.3357, 0.7148, 0.2988, 0.7684, 0.7372, 0.5119, 0.8268, 0.5383, 0.7584, 0.5294, 0.6844, 0.5252, 0.7372, 0.5119, 0.7068, 0.5775, 0.8268, 0.5383, 0.8027, 0.5884, 0.7584, 0.5294, 0.7068, 0.5775, 0.7584, 0.5294, 0.7523, 0.6324, 0.6844, 0.5252, 0.7068, 0.5775, 0.6724, 0.6786, 0.7068, 0.5775, 0.7523, 0.6324, 0.6724, 0.6786, 0.7523, 0.6324, 0.8027, 0.5884, 0.8357, 0.6731, 0.6724, 0.6786, 0.7523, 0.6324, 0.732, 0.751, 0.8671, 0.5521, 0.8716, 0.6664, 0.8357, 0.6731])
me_cube_009.materials.append(mat_grayhair)
me_cube_009.use_remesh_preserve_volume = False
me_cube_009.use_remesh_preserve_attributes = False
me_cube_009.use_mirror_vertex_groups = False
me_cube_009.update()
me_cube_001 = bpy.data.meshes.new('Cube.001')
me_cube_001.from_pydata([(0.03564, -0.01833, 0.00587), (-0.01204, -0.002426, 0.03424), (-0.06835, 0.01566, 0.02448), (0.04016, -0.01816, -0.01607), (-0.0106, -0.008797, -0.009931), (-0.0159, -0.005291, -0.02328)], [], [(1, 4, 2), (3, 4, 0), (0, 4, 1), (4, 3, 5), (4, 5, 2)])
me_cube_001.materials.append(mat_eye1)
me_cube_001.use_remesh_preserve_volume = False
me_cube_001.use_remesh_preserve_attributes = False
me_cube_001.use_mirror_vertex_groups = False
me_cube_001.update()
me_cube_002 = bpy.data.meshes.new('Cube.002')
me_cube_002.from_pydata([(0.03564, -0.01833, 0.00587), (-0.01204, -0.002426, 0.03424), (-0.06835, 0.01566, 0.02448), (0.04016, -0.01816, -0.01607), (-0.0106, -0.008797, -0.009931), (-0.0159, -0.005291, -0.02328)], [], [(1, 4, 2), (3, 4, 0), (0, 4, 1), (4, 3, 5), (4, 5, 2)])
me_cube_002.materials.append(mat_eye1)
me_cube_002.use_remesh_preserve_volume = False
me_cube_002.use_remesh_preserve_attributes = False
me_cube_002.use_mirror_vertex_groups = False
me_cube_002.update()
me_cube_003 = bpy.data.meshes.new('Cube.003')
me_cube_003.from_pydata([(0.0184, -0.03259, 0.03352), (-0.01445, -0.01504, 0.03114), (-0.02984, -0.007021, 0.01352), (0.01619, -0.01868, -0.01086), (-0.008386, 0.002354, 0.001374), (-0.04466, -0.006636, -0.03492)], [], [(1, 4, 2), (3, 4, 0), (0, 4, 1), (4, 3, 5), (4, 5, 2)])
me_cube_003.materials.append(mat_eye2)
me_cube_003.use_remesh_preserve_volume = False
me_cube_003.use_remesh_preserve_attributes = False
me_cube_003.use_mirror_vertex_groups = False
me_cube_003.update()
me_cube_004 = bpy.data.meshes.new('Cube.004')
me_cube_004.from_pydata([(0.0184, -0.03259, 0.03352), (-0.01614, -0.015, 0.03509), (-0.02984, -0.007021, 0.01352), (0.01619, -0.01868, -0.01086), (-0.008386, 0.002354, 0.001374), (-0.04466, -0.006636, -0.03492)], [], [(1, 4, 2), (3, 4, 0), (0, 4, 1), (4, 3, 5), (4, 5, 2)])
me_cube_004.materials.append(mat_eye2)
me_cube_004.use_remesh_preserve_volume = False
me_cube_004.use_remesh_preserve_attributes = False
me_cube_004.use_mirror_vertex_groups = False
me_cube_004.update()
me_cube_005 = bpy.data.meshes.new('Cube.005')
me_cube_005.from_pydata([(0.02545, -0.01437, 0.1651), (-0.01573, -0.004053, 0.0388), (-0.02984, -0.007021, 0.01352), (0.03927, -0.03018, 0.04553), (-0.008386, 0.002354, 0.001374), (-0.08948, 0.02722, -0.0782), (-0.006693, -0.02651, -0.03771)], [], [(1, 4, 2), (3, 4, 0), (0, 4, 1), (4, 3, 6, 5), (4, 5, 2)])
me_cube_005.materials.append(mat_eye2)
me_cube_005.use_remesh_preserve_volume = False
me_cube_005.use_remesh_preserve_attributes = False
me_cube_005.use_mirror_vertex_groups = False
me_cube_005.update()
me_cube_006 = bpy.data.meshes.new('Cube.006')
me_cube_006.from_pydata([(0.06881, -0.01794, 0.1631), (0.01158, -0.03443, -0.03485), (-0.006769, -0.006444, -0.001447), (-0.1435, 0.002641, -0.06455), (0.04565, -0.04109, 0.01107), (0.06223, -0.02522, 0.0829), (0.03602, -0.007904, 0.07664), (-0.06064, -0.006952, -0.05363), (-0.06981, 0.00704, -0.03692)], [], [(1, 2, 6, 0, 5, 4), (8, 7, 3), (2, 1, 7, 8)])
me_cube_006.materials.append(mat_eye2)
me_cube_006.use_remesh_preserve_volume = False
me_cube_006.use_remesh_preserve_attributes = False
me_cube_006.use_mirror_vertex_groups = False
me_cube_006.update()
me_cube_007 = bpy.data.meshes.new('Cube.007')
me_cube_007.from_pydata([(0.001392, 0.02102, 0.1608), (-0.01734, -0.012, 0.04284), (-0.02884, -0.002077, 0.01101), (0.02276, -0.04598, 0.02881), (-0.01092, -0.01014, 0.007718), (-0.1136, -0.005842, -0.09304), (-0.03363, -0.053, -0.04948)], [], [(1, 4, 2), (3, 4, 0), (0, 4, 1), (4, 3, 6, 5), (4, 5, 2)])
me_cube_007.materials.append(mat_eye2)
me_cube_007.use_remesh_preserve_volume = False
me_cube_007.use_remesh_preserve_attributes = False
me_cube_007.use_mirror_vertex_groups = False
me_cube_007.update()

# ---- objects
ob_cube = bpy.data.objects.new('Cube', me_cube)
ob_light = bpy.data.objects.new('Light', light_light)
ob_camera = bpy.data.objects.new('Camera', cam_camera)
ob_cube_008 = bpy.data.objects.new('Cube.008', me_cube_009)
ob_cube_001 = bpy.data.objects.new('Cube.001', me_cube_001)
ob_cube_002 = bpy.data.objects.new('Cube.002', me_cube_002)
ob_cube_003 = bpy.data.objects.new('Cube.003', me_cube_003)
ob_cube_004 = bpy.data.objects.new('Cube.004', me_cube_004)
ob_cube_005 = bpy.data.objects.new('Cube.005', me_cube_005)
ob_cube_006 = bpy.data.objects.new('Cube.006', me_cube_006)
ob_cube_007 = bpy.data.objects.new('Cube.007', me_cube_007)

# ---- transforms, parenting, visibility, modifiers, constraints
ob_cube.location = (-0.04992, 0.08013, -0.05416)
ob_cube.lock_rotations_4d = False
ob_cube.empty_display_type = 'ARROWS'
ob_cube.lineart.crease_threshold = 0.0
ob_light.location = (0.3388, 4.206, 10.85)
ob_light.rotation_euler = (0.6503, 0.05522, 1.866)
ob_light.lock_rotations_4d = False
ob_light.empty_display_type = 'ARROWS'
ob_light.color = (0.0, 0.0, 0.0, 0.0)
ob_light.lineart.crease_threshold = 0.0
ob_camera.location = (7.359, -6.926, 4.958)
ob_camera.rotation_euler = (1.109, 0.0, 0.8149)
ob_camera.lock_rotations_4d = False
ob_camera.empty_display_type = 'ARROWS'
ob_camera.color = (0.0, 0.0, 0.0, 0.0)
ob_camera.display_type = 'WIRE'
ob_camera.lineart.crease_threshold = 0.0
ob_cube_008.location = (-0.04992, 0.05847, 6.511)
ob_cube_008.scale = (0.6991, 0.6991, 0.6991)
ob_cube_008.lineart.crease_threshold = 0.0
ob_cube_001.location = (0.1376, 0.6586, 6.318)
ob_cube_001.rotation_euler = (0.0, -0.1389, 0.0)
ob_cube_001.scale = (1.319, 1.319, 1.319)
ob_cube_001.lock_rotations_4d = False
ob_cube_001.empty_display_type = 'ARROWS'
ob_cube_001.lineart.crease_threshold = 0.0
ob_cube_002.location = (-0.2366, 0.6582, 6.313)
ob_cube_002.rotation_euler = (3.127, -3.356, 3.16)
ob_cube_002.scale = (-1.319, 1.319, 1.319)
ob_cube_002.lock_rotations_4d = False
ob_cube_002.empty_display_type = 'ARROWS'
ob_cube_002.lineart.crease_threshold = 0.0
ob_cube_003.location = (-0.2318, 0.6687, 6.32)
ob_cube_003.rotation_euler = (2.74, -3.852, 2.898)
ob_cube_003.scale = (-0.7878, 0.7878, 0.7878)
ob_cube_003.lock_rotations_4d = False
ob_cube_003.empty_display_type = 'ARROWS'
ob_cube_003.lineart.crease_threshold = 0.0
ob_cube_004.location = (0.1151, 0.6768, 6.331)
ob_cube_004.rotation_euler = (2.938, -3.831, 2.575)
ob_cube_004.scale = (-0.7878, 0.7878, 0.7878)
ob_cube_004.lock_rotations_4d = False
ob_cube_004.empty_display_type = 'ARROWS'
ob_cube_004.lineart.crease_threshold = 0.0
ob_cube_005.location = (-0.2449, 0.6717, 6.444)
ob_cube_005.rotation_euler = (3.996, -5.257, 4.224)
ob_cube_005.scale = (-0.7878, 0.7878, 0.7878)
ob_cube_005.lock_rotations_4d = False
ob_cube_005.empty_display_type = 'ARROWS'
ob_cube_005.lineart.crease_threshold = 0.0
ob_cube_006.location = (-0.0717, 0.7915, 6.013)
ob_cube_006.rotation_euler = (4.186, 0.3978, -2.407)
ob_cube_006.scale = (-1.321, 1.321, 1.321)
ob_cube_006.lock_rotations_4d = False
ob_cube_006.empty_display_type = 'ARROWS'
ob_cube_006.lineart.crease_threshold = 0.0
ob_cube_007.location = (0.1412, 0.6744, 6.453)
ob_cube_007.rotation_euler = (3.875, -5.319, 3.368)
ob_cube_007.scale = (-0.7878, 0.7878, 0.7878)
ob_cube_007.lock_rotations_4d = False
ob_cube_007.empty_display_type = 'ARROWS'
ob_cube_007.lineart.crease_threshold = 0.0

# ---- collection membership
col_collection.objects.link(ob_cube)
col_collection.objects.link(ob_light)
col_collection.objects.link(ob_camera)
col_collection.objects.link(ob_cube_008)
col_eyes.objects.link(ob_cube_001)
col_eyes.objects.link(ob_cube_002)
col_eyes.objects.link(ob_cube_003)
col_eyes.objects.link(ob_cube_004)
col_eyes.objects.link(ob_cube_005)
col_eyes.objects.link(ob_cube_006)
col_eyes.objects.link(ob_cube_007)

# ---- scene / render settings (as saved in the file)
scene.camera = ob_camera
scene.frame_start = 1; scene.frame_end = 250; scene.frame_set(1)
scene.render.engine = 'BLENDER_EEVEE_NEXT'
scene.cycles.use_denoising = False
scene.cycles.samples = 128
scene.cycles.sampling_pattern = 'TABULATED_SOBOL'
scene.cycles.use_adaptive_sampling = False
scene.cycles.use_light_tree = False
scene.view_settings.view_transform = 'Filmic'
bpy.context.view_layer.update()

